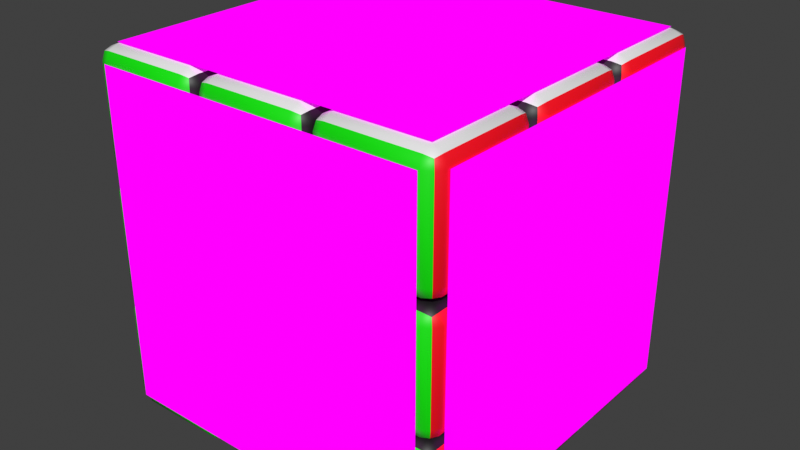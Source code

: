 # Source: Cubuk-rubic_UltraLITE_withoutCamera_rounded_texture_uniqbox.blend  (saved by Blender 4.1.24; exported with 4.5.12 LTS)
import bpy
from mathutils import Matrix  # noqa: F401  (used for matrix-valued properties, if any)

bpy.ops.wm.read_factory_settings(use_empty=True)
scene = bpy.context.scene
scene.name = 'Scene'

# ---- images (referenced by path relative to the original .blend; pixels are not part of the script)
import os
ASSET_DIR = os.environ.get("B2B_ASSET_DIR", "")  # directory of the original .blend (textures are referenced by path, not embedded)
HERE = os.path.dirname(os.path.abspath(__file__))  # packed textures are extracted next to this script under _unpacked/

def load_image(name, relpath, width, height, colorspace="sRGB"):
    """Load a texture the original file referenced (path relative to the .blend, or extracted next to this script)."""
    p = next((c for c in (os.path.join(HERE, relpath), os.path.join(ASSET_DIR, relpath)) if relpath and os.path.exists(c)), "")
    if p:
        img = bpy.data.images.load(p, check_existing=True)
        img.name = name
    else:  # same state as the original file: an image datablock whose file is absent (Cycles renders it pink)
        img = bpy.data.images.new(name, width, height)
        img.source = "FILE"
        img.filepath = "//" + (relpath or name)
    img.colorspace_settings.name = colorspace
    return img
img_rock_crystal512_jpg = load_image('rock_crystal512.jpg', 'rock_crystal512.jpg', 1024, 1024, 'sRGB')
img_citrine512_jpg = load_image('citrine512.jpg', 'citrine512.jpg', 1024, 1024, 'sRGB')
img_emerald512_jpg_001 = load_image('emerald512.jpg.001', 'emerald512.jpg', 1024, 1024, 'sRGB')
img_sapphire512_jpg = load_image('sapphire512.jpg', 'sapphire512.jpg', 1024, 1024, 'sRGB')
img_ruby512_jpg = load_image('ruby512.jpg', 'ruby512.jpg', 1024, 1024, 'sRGB')
img_amber512_jpg = load_image('amber512.jpg', 'amber512.jpg', 1024, 1024, 'sRGB')

# ---- materials (node trees are filled in below, after node groups)
mat_red_001 = bpy.data.materials.new('RED.001')
mat_red_001.use_transparent_shadow = False
mat_red_001.diffuse_color = (0.9616, 0.0, 0.01101, 1.0)
mat_green_003 = bpy.data.materials.new('GREEN.003')
mat_green_003.use_transparent_shadow = False
mat_green_003.diffuse_color = (0.00284, 0.8, 0.0, 1.0)
mat_black_004 = bpy.data.materials.new('BLACK.004')
mat_black_004.use_transparent_shadow = False
mat_black_004.diffuse_color = (0.001758, 0.001758, 0.001758, 1.0)
mat_white_005 = bpy.data.materials.new('WHITE.005')
mat_white_005.use_transparent_shadow = False
mat_blue_006 = bpy.data.materials.new('BLUE.006')
mat_blue_006.use_transparent_shadow = False
mat_blue_006.diffuse_color = (0.0, 0.01942, 0.8, 1.0)
mat_yellow_002 = bpy.data.materials.new('YELLOW.002')
mat_yellow_002.use_transparent_shadow = False
mat_yellow_002.diffuse_color = (0.8, 0.6447, 0.0, 1.0)
mat_orange_007 = bpy.data.materials.new('ORANGE.007')
mat_orange_007.use_transparent_shadow = False
mat_orange_007.diffuse_color = (0.8, 0.1733, 0.004298, 1.0)
mat_whitetexture = bpy.data.materials.new('WhiteTexture')
mat_whitetexture.use_transparent_shadow = False
mat_whitetexture.diffuse_color = (0.8, 0.1546, 0.03609, 1.0)
mat_x = bpy.data.materials.new('Материал')
mat_x.use_transparent_shadow = False
mat_x.diffuse_color = (0.8, 0.6873, 0.1269, 1.0)
mat_greentexture = bpy.data.materials.new('GreenTexture')
mat_greentexture.use_transparent_shadow = False
mat_greentexture.diffuse_color = (0.003035, 0.305, 0.002124, 1.0)
mat_bluetexture = bpy.data.materials.new('BlueTexture')
mat_bluetexture.use_transparent_shadow = False
mat_bluetexture.diffuse_color = (0.006512, 0.01161, 0.2051, 1.0)
mat_redtexture = bpy.data.materials.new('RedTexture')
mat_redtexture.use_transparent_shadow = False
mat_redtexture.diffuse_color = (0.4304, 0.006741, 0.009748, 1.0)
mat_orangetexture = bpy.data.materials.new('OrangeTexture')
mat_orangetexture.use_transparent_shadow = False
mat_orangetexture.diffuse_color = (0.2159, 0.05781, 0.006049, 1.0)

# ---- material node trees
mat_red_001.use_nodes = True; mat_red_001.node_tree.nodes.clear()
_N = mat_red_001.node_tree.nodes; _L = mat_red_001.node_tree.links
n0 = _N.new('ShaderNodeBsdfPrincipled'); n0.name = 'Принципиальный BSDF'; n0.location = (10, 300)
n0.inputs[0].default_value = (0.9616, 0.0, 0.01101, 1.0)
n0.inputs[20].default_value = 0.0
n1 = _N.new('ShaderNodeOutputMaterial'); n1.name = 'Вывод материала'; n1.location = (300, 300)
_L.new(n0.outputs[0], n1.inputs[0])
n1.is_active_output = True
mat_green_003.use_nodes = True; mat_green_003.node_tree.nodes.clear()
_N = mat_green_003.node_tree.nodes; _L = mat_green_003.node_tree.links
n0 = _N.new('ShaderNodeBsdfPrincipled'); n0.name = 'Принципиальный BSDF'; n0.location = (10, 300)
n0.inputs[0].default_value = (0.00284, 0.8, 0.0, 1.0)
n0.inputs[20].default_value = 0.0
n1 = _N.new('ShaderNodeOutputMaterial'); n1.name = 'Вывод материала'; n1.location = (300, 300)
_L.new(n0.outputs[0], n1.inputs[0])
n1.is_active_output = True
mat_black_004.use_nodes = True; mat_black_004.node_tree.nodes.clear()
_N = mat_black_004.node_tree.nodes; _L = mat_black_004.node_tree.links
n0 = _N.new('ShaderNodeBsdfPrincipled'); n0.name = 'Принципиальный BSDF'; n0.location = (10, 300)
n0.inputs[0].default_value = (0.001758, 0.001758, 0.001758, 1.0)
n0.inputs[20].default_value = 0.0
n1 = _N.new('ShaderNodeOutputMaterial'); n1.name = 'Вывод материала'; n1.location = (300, 300)
_L.new(n0.outputs[0], n1.inputs[0])
n1.is_active_output = True
mat_white_005.use_nodes = True; mat_white_005.node_tree.nodes.clear()
_N = mat_white_005.node_tree.nodes; _L = mat_white_005.node_tree.links
n0 = _N.new('ShaderNodeBsdfPrincipled'); n0.name = 'Принципиальный BSDF'; n0.location = (10, 300)
n0.inputs[20].default_value = 0.0
n1 = _N.new('ShaderNodeOutputMaterial'); n1.name = 'Вывод материала'; n1.location = (300, 300)
_L.new(n0.outputs[0], n1.inputs[0])
n1.is_active_output = True
mat_blue_006.use_nodes = True; mat_blue_006.node_tree.nodes.clear()
_N = mat_blue_006.node_tree.nodes; _L = mat_blue_006.node_tree.links
n0 = _N.new('ShaderNodeBsdfPrincipled'); n0.name = 'Принципиальный BSDF'; n0.location = (10, 300)
n0.inputs[0].default_value = (0.0, 0.01942, 0.8, 1.0)
n0.inputs[20].default_value = 0.0
n1 = _N.new('ShaderNodeOutputMaterial'); n1.name = 'Вывод материала'; n1.location = (300, 300)
_L.new(n0.outputs[0], n1.inputs[0])
n1.is_active_output = True
mat_yellow_002.use_nodes = True; mat_yellow_002.node_tree.nodes.clear()
_N = mat_yellow_002.node_tree.nodes; _L = mat_yellow_002.node_tree.links
n0 = _N.new('ShaderNodeBsdfPrincipled'); n0.name = 'Принципиальный BSDF'; n0.location = (10, 300)
n0.inputs[0].default_value = (0.8, 0.6447, 0.0, 1.0)
n0.inputs[20].default_value = 0.0
n1 = _N.new('ShaderNodeOutputMaterial'); n1.name = 'Вывод материала'; n1.location = (300, 300)
_L.new(n0.outputs[0], n1.inputs[0])
n1.is_active_output = True
mat_orange_007.use_nodes = True; mat_orange_007.node_tree.nodes.clear()
_N = mat_orange_007.node_tree.nodes; _L = mat_orange_007.node_tree.links
n0 = _N.new('ShaderNodeBsdfPrincipled'); n0.name = 'Принципиальный BSDF'; n0.location = (10, 300)
n0.inputs[0].default_value = (0.8, 0.1733, 0.004298, 1.0)
n0.inputs[20].default_value = 0.0
n1 = _N.new('ShaderNodeOutputMaterial'); n1.name = 'Вывод материала'; n1.location = (300, 300)
_L.new(n0.outputs[0], n1.inputs[0])
n1.is_active_output = True
mat_whitetexture.use_nodes = True; mat_whitetexture.node_tree.nodes.clear()
_N = mat_whitetexture.node_tree.nodes; _L = mat_whitetexture.node_tree.links
n0 = _N.new('ShaderNodeOutputMaterial'); n0.name = 'Вывод материала'; n0.location = (300, 300)
n1 = _N.new('ShaderNodeTexImage'); n1.name = 'Изображение-текстура'; n1.location = (-38, 361)
n1.image = img_rock_crystal512_jpg
_L.new(n1.outputs[0], n0.inputs[0])
n0.is_active_output = True
mat_x.use_nodes = True; mat_x.node_tree.nodes.clear()
_N = mat_x.node_tree.nodes; _L = mat_x.node_tree.links
n0 = _N.new('ShaderNodeOutputMaterial'); n0.name = 'Вывод материала'; n0.location = (300, 300)
n1 = _N.new('ShaderNodeTexImage'); n1.name = 'Изображение-текстура'; n1.location = (-52, 374)
n1.image = img_citrine512_jpg
_L.new(n1.outputs[0], n0.inputs[0])
n0.is_active_output = True
mat_greentexture.use_nodes = True; mat_greentexture.node_tree.nodes.clear()
_N = mat_greentexture.node_tree.nodes; _L = mat_greentexture.node_tree.links
n0 = _N.new('ShaderNodeOutputMaterial'); n0.name = 'Вывод материала'; n0.location = (261, 404)
n1 = _N.new('ShaderNodeTexImage'); n1.name = 'Изображение-текстура'; n1.location = (-67, 384)
n1.image = img_emerald512_jpg_001
_L.new(n1.outputs[0], n0.inputs[0])
n0.is_active_output = True
mat_bluetexture.use_nodes = True; mat_bluetexture.node_tree.nodes.clear()
_N = mat_bluetexture.node_tree.nodes; _L = mat_bluetexture.node_tree.links
n0 = _N.new('ShaderNodeOutputMaterial'); n0.name = 'Вывод материала'; n0.location = (300, 300)
n1 = _N.new('ShaderNodeTexImage'); n1.name = 'Изображение-текстура'; n1.location = (-15, 413)
n1.image = img_sapphire512_jpg
_L.new(n1.outputs[0], n0.inputs[0])
n0.is_active_output = True
mat_redtexture.use_nodes = True; mat_redtexture.node_tree.nodes.clear()
_N = mat_redtexture.node_tree.nodes; _L = mat_redtexture.node_tree.links
n0 = _N.new('ShaderNodeOutputMaterial'); n0.name = 'Вывод материала'; n0.location = (300, 300)
n1 = _N.new('ShaderNodeTexImage'); n1.name = 'Изображение-текстура'; n1.location = (-18, 351)
n1.image = img_ruby512_jpg
_L.new(n1.outputs[0], n0.inputs[0])
n0.is_active_output = True
mat_orangetexture.use_nodes = True; mat_orangetexture.node_tree.nodes.clear()
_N = mat_orangetexture.node_tree.nodes; _L = mat_orangetexture.node_tree.links
n0 = _N.new('ShaderNodeOutputMaterial'); n0.name = 'Вывод материала'; n0.location = (300, 300)
n1 = _N.new('ShaderNodeTexImage'); n1.name = 'Изображение-текстура'; n1.location = (-40, 360)
n1.image = img_amber512_jpg
_L.new(n1.outputs[0], n0.inputs[0])
n0.is_active_output = True

# ---- world
world_world = bpy.data.worlds.new('World'); scene.world = world_world
world_world.use_nodes = True; world_world.node_tree.nodes.clear()
_N = world_world.node_tree.nodes; _L = world_world.node_tree.links
n0 = _N.new('ShaderNodeOutputWorld'); n0.name = 'World Output'; n0.location = (300, 300)
n1 = _N.new('ShaderNodeBackground'); n1.name = 'Background'; n1.location = (10, 300)
n1.inputs[0].default_value = (0.05088, 0.05088, 0.05088, 1.0)
_L.new(n1.outputs[0], n0.inputs[0])
n0.is_active_output = True
world_world.color = (0.05088, 0.05088, 0.05088)
world_world.use_sun_shadow = False
world_world.sun_shadow_jitter_overblur = 0.0

# ---- meshes
me_cube_001 = bpy.data.meshes.new('Cube.001')
me_cube_001.from_pydata([(1.0, 1.0, -1.0), (1.0, -1.0, -1.0), (1.0, -1.0, 1.0), (-1.0, -1.0, 1.0), (-1.0, -1.0, -1.0), (1.0, 1.0, 1.0), (-1.0, 1.0, 1.0), (-1.0, 1.0, -1.0)], [], [(5, 0, 7, 6), (1, 4, 7, 0), (3, 4, 1, 2), (2, 1, 0, 5), (6, 7, 4, 3), (3, 2, 5, 6)])
me_cube_001.polygons.foreach_set('use_smooth', [True] * 6)
me_cube_001.polygons.foreach_set('material_index', [2, 2, 1, 0, 2, 3])
_k = set([(0, 1), (0, 5), (0, 7), (1, 2), (1, 4), (2, 3), (2, 5), (3, 4), (3, 6), (4, 7), (5, 6), (6, 7)])
me_cube_001.attributes.new('sharp_edge', 'BOOLEAN', 'EDGE').data.foreach_set('value', [ (min(e.vertices), max(e.vertices)) in _k for e in me_cube_001.edges])
_uv = me_cube_001.uv_layers.new(name='UVMap')
_uv.uv.foreach_set('vector', [0.625, 0.5, 0.375, 0.5, 0.375, 0.25, 0.625, 0.25, 0.375, 0.75, 0.125, 0.75, 0.125, 0.5, 0.375, 0.5, 0.625, 1.0, 0.375, 1.0, 0.375, 0.75, 0.625, 0.75, 0.625, 0.75, 0.375, 0.75, 0.375, 0.5, 0.625, 0.5, 0.625, 0.25, 0.375, 0.25, 0.375, 0.0, 0.625, 0.0, 0.875, 0.75, 0.625, 0.75, 0.625, 0.5, 0.875, 0.5])
me_cube_001.materials.append(mat_red_001)
me_cube_001.materials.append(mat_green_003)
me_cube_001.materials.append(mat_black_004)
me_cube_001.materials.append(mat_white_005)
me_cube_001.update()
me_cube_001.normals_split_custom_set([tuple(v) for v in zip(*[iter([0.0, 1.0, 0.0, 0.0, 1.0, 0.0, 0.0, 1.0, 0.0, 0.0, 1.0, 0.0, 0.0, 0.0, -1.0, 0.0, 0.0, -1.0, 0.0, 0.0, -1.0, 0.0, 0.0, -1.0, 0.0, -1.0, 0.0, 0.0, -1.0, 0.0, 0.0, -1.0, 0.0, 0.0, -1.0, 0.0, 1.0, 0.0, 0.0, 1.0, 0.0, 0.0, 1.0, 0.0, 0.0, 1.0, 0.0, 0.0, -1.0, 0.0, 0.0, -1.0, 0.0, 0.0, -1.0, 0.0, 0.0, -1.0, 0.0, 0.0, 0.0, 0.0, 1.0, 0.0, 0.0, 1.0, 0.0, 0.0, 1.0, 0.0, 0.0, 1.0])] * 3)])
me_cube_003 = bpy.data.meshes.new('Cube.003')
me_cube_003.from_pydata([(1.0, 1.0, -1.0), (1.0, -1.0, 1.0), (1.0, -1.0, -1.0), (-1.0, 1.0, -1.0), (-1.0, -1.0, 1.0), (-1.0, -1.0, -1.0), (1.0, 1.0, 1.0), (-1.0, 1.0, 1.0)], [], [(2, 5, 3, 0), (1, 2, 0, 6), (6, 0, 3, 7), (4, 5, 2, 1), (7, 3, 5, 4), (4, 1, 6, 7)])
me_cube_003.polygons.foreach_set('use_smooth', [True] * 6)
me_cube_003.polygons.foreach_set('material_index', [1, 0, 1, 1, 1, 2])
_k = set([(0, 2), (0, 3), (0, 6), (1, 2), (1, 4), (1, 6), (2, 5), (3, 5), (3, 7), (4, 5), (4, 7), (6, 7)])
me_cube_003.attributes.new('sharp_edge', 'BOOLEAN', 'EDGE').data.foreach_set('value', [ (min(e.vertices), max(e.vertices)) in _k for e in me_cube_003.edges])
_uv = me_cube_003.uv_layers.new(name='UVMap')
_uv.uv.foreach_set('vector', [0.375, 0.75, 0.125, 0.75, 0.125, 0.5, 0.375, 0.5, 0.625, 0.75, 0.375, 0.75, 0.375, 0.5, 0.625, 0.5, 0.625, 0.5, 0.375, 0.5, 0.375, 0.25, 0.625, 0.25, 0.625, 1.0, 0.375, 1.0, 0.375, 0.75, 0.625, 0.75, 0.625, 0.25, 0.375, 0.25, 0.375, 0.0, 0.625, 0.0, 0.875, 0.75, 0.625, 0.75, 0.625, 0.5, 0.875, 0.5])
me_cube_003.materials.append(mat_red_001)
me_cube_003.materials.append(mat_black_004)
me_cube_003.materials.append(mat_white_005)
me_cube_003.update()
me_cube_003.normals_split_custom_set([tuple(v) for v in zip(*[iter([0.0, 0.0, -1.0, 0.0, 0.0, -1.0, 0.0, 0.0, -1.0, 0.0, 0.0, -1.0, 1.0, 0.0, 0.0, 1.0, 0.0, 0.0, 1.0, 0.0, 0.0, 1.0, 0.0, 0.0, 0.0, 1.0, 0.0, 0.0, 1.0, 0.0, 0.0, 1.0, 0.0, 0.0, 1.0, 0.0, 0.0, -1.0, 0.0, 0.0, -1.0, 0.0, 0.0, -1.0, 0.0, 0.0, -1.0, 0.0, -1.0, 0.0, 0.0, -1.0, 0.0, 0.0, -1.0, 0.0, 0.0, -1.0, 0.0, 0.0, 0.0, 0.0, 1.0, 0.0, 0.0, 1.0, 0.0, 0.0, 1.0, 0.0, 0.0, 1.0])] * 3)])
me_cube_004 = bpy.data.meshes.new('Cube.004')
me_cube_004.from_pydata([(1.0, -1.0, -1.0), (1.0, 1.0, -1.0), (1.0, -1.0, 1.0), (-1.0, -1.0, -1.0), (-1.0, -1.0, 1.0), (1.0, 1.0, 1.0), (-1.0, 1.0, 1.0), (-1.0, 1.0, -1.0)], [], [(0, 3, 7, 1), (4, 2, 5, 6), (2, 0, 1, 5), (5, 1, 7, 6), (6, 7, 3, 4), (4, 3, 0, 2)])
me_cube_004.polygons.foreach_set('use_smooth', [True] * 6)
me_cube_004.polygons.foreach_set('material_index', [1, 2, 0, 3, 1, 1])
_k = set([(0, 1), (0, 2), (0, 3), (1, 5), (1, 7), (2, 4), (2, 5), (3, 4), (3, 7), (4, 6), (5, 6), (6, 7)])
me_cube_004.attributes.new('sharp_edge', 'BOOLEAN', 'EDGE').data.foreach_set('value', [ (min(e.vertices), max(e.vertices)) in _k for e in me_cube_004.edges])
_uv = me_cube_004.uv_layers.new(name='UVMap')
_uv.uv.foreach_set('vector', [0.375, 0.75, 0.125, 0.75, 0.125, 0.5, 0.375, 0.5, 0.875, 0.75, 0.625, 0.75, 0.625, 0.5, 0.875, 0.5, 0.625, 0.75, 0.375, 0.75, 0.375, 0.5, 0.625, 0.5, 0.625, 0.5, 0.375, 0.5, 0.375, 0.25, 0.625, 0.25, 0.625, 0.25, 0.375, 0.25, 0.375, 0.0, 0.625, 0.0, 0.625, 1.0, 0.375, 1.0, 0.375, 0.75, 0.625, 0.75])
me_cube_004.materials.append(mat_red_001)
me_cube_004.materials.append(mat_black_004)
me_cube_004.materials.append(mat_white_005)
me_cube_004.materials.append(mat_blue_006)
me_cube_004.update()
me_cube_004.normals_split_custom_set([tuple(v) for v in zip(*[iter([0.0, 0.0, -1.0, 0.0, 0.0, -1.0, 0.0, 0.0, -1.0, 0.0, 0.0, -1.0, 0.0, 0.0, 1.0, 0.0, 0.0, 1.0, 0.0, 0.0, 1.0, 0.0, 0.0, 1.0, 1.0, 0.0, 0.0, 1.0, 0.0, 0.0, 1.0, 0.0, 0.0, 1.0, 0.0, 0.0, 0.0, 1.0, 0.0, 0.0, 1.0, 0.0, 0.0, 1.0, 0.0, 0.0, 1.0, 0.0, -1.0, 0.0, 0.0, -1.0, 0.0, 0.0, -1.0, 0.0, 0.0, -1.0, 0.0, 0.0, 0.0, -1.0, 0.0, 0.0, -1.0, 0.0, 0.0, -1.0, 0.0, 0.0, -1.0, 0.0])] * 3)])
me_cube_007 = bpy.data.meshes.new('Cube.007')
me_cube_007.from_pydata([(1.0, -1.0, -1.0), (1.0, -1.0, 1.0), (1.0, 1.0, 1.0), (1.0, 1.0, -1.0), (-1.0, 1.0, 1.0), (-1.0, 1.0, -1.0), (-1.0, -1.0, 1.0), (-1.0, -1.0, -1.0)], [], [(0, 7, 5, 3), (2, 3, 5, 4), (6, 7, 0, 1), (4, 5, 7, 6), (1, 0, 3, 2), (6, 1, 2, 4)])
me_cube_007.polygons.foreach_set('use_smooth', [True] * 6)
me_cube_007.polygons.foreach_set('material_index', [2, 2, 1, 2, 0, 2])
_k = set([(0, 1), (0, 3), (0, 7), (1, 2), (1, 6), (2, 3), (2, 4), (3, 5), (4, 5), (4, 6), (5, 7), (6, 7)])
me_cube_007.attributes.new('sharp_edge', 'BOOLEAN', 'EDGE').data.foreach_set('value', [ (min(e.vertices), max(e.vertices)) in _k for e in me_cube_007.edges])
_uv = me_cube_007.uv_layers.new(name='UVMap')
_uv.uv.foreach_set('vector', [0.375, 0.75, 0.125, 0.75, 0.125, 0.5, 0.375, 0.5, 0.625, 0.5, 0.375, 0.5, 0.375, 0.25, 0.625, 0.25, 0.625, 1.0, 0.375, 1.0, 0.375, 0.75, 0.625, 0.75, 0.625, 0.25, 0.375, 0.25, 0.375, 0.0, 0.625, 0.0, 0.625, 0.75, 0.375, 0.75, 0.375, 0.5, 0.625, 0.5, 0.875, 0.75, 0.625, 0.75, 0.625, 0.5, 0.875, 0.5])
me_cube_007.materials.append(mat_red_001)
me_cube_007.materials.append(mat_green_003)
me_cube_007.materials.append(mat_black_004)
me_cube_007.update()
me_cube_007.normals_split_custom_set([tuple(v) for v in zip(*[iter([0.0, 0.0, -1.0, 0.0, 0.0, -1.0, 0.0, 0.0, -1.0, 0.0, 0.0, -1.0, 0.0, 1.0, 0.0, 0.0, 1.0, 0.0, 0.0, 1.0, 0.0, 0.0, 1.0, 0.0, 0.0, -1.0, 0.0, 0.0, -1.0, 0.0, 0.0, -1.0, 0.0, 0.0, -1.0, 0.0, -1.0, 0.0, 0.0, -1.0, 0.0, 0.0, -1.0, 0.0, 0.0, -1.0, 0.0, 0.0, 1.0, 0.0, 0.0, 1.0, 0.0, 0.0, 1.0, 0.0, 0.0, 1.0, 0.0, 0.0, 0.0, 0.0, 1.0, 0.0, 0.0, 1.0, 0.0, 0.0, 1.0, 0.0, 0.0, 1.0])] * 3)])
me_cube_006 = bpy.data.meshes.new('Cube.006')
me_cube_006.from_pydata([(1.0, -1.0, 1.0), (1.0, 1.0, 1.0), (1.0, 1.0, -1.0), (1.0, -1.0, -1.0), (-1.0, 1.0, 1.0), (-1.0, 1.0, -1.0), (-1.0, -1.0, 1.0), (-1.0, -1.0, -1.0)], [], [(1, 2, 5, 4), (6, 7, 3, 0), (3, 7, 5, 2), (6, 0, 1, 4), (0, 3, 2, 1), (4, 5, 7, 6)])
me_cube_006.polygons.foreach_set('use_smooth', [True] * 6)
me_cube_006.polygons.foreach_set('material_index', [1, 1, 1, 1, 0, 1])
_k = set([(0, 1), (0, 3), (0, 6), (1, 2), (1, 4), (2, 3), (2, 5), (3, 7), (4, 5), (4, 6), (5, 7), (6, 7)])
me_cube_006.attributes.new('sharp_edge', 'BOOLEAN', 'EDGE').data.foreach_set('value', [ (min(e.vertices), max(e.vertices)) in _k for e in me_cube_006.edges])
_uv = me_cube_006.uv_layers.new(name='UVMap')
_uv.uv.foreach_set('vector', [0.625, 0.5, 0.375, 0.5, 0.375, 0.25, 0.625, 0.25, 0.625, 1.0, 0.375, 1.0, 0.375, 0.75, 0.625, 0.75, 0.375, 0.75, 0.125, 0.75, 0.125, 0.5, 0.375, 0.5, 0.875, 0.75, 0.625, 0.75, 0.625, 0.5, 0.875, 0.5, 0.625, 0.75, 0.375, 0.75, 0.375, 0.5, 0.625, 0.5, 0.625, 0.25, 0.375, 0.25, 0.375, 0.0, 0.625, 0.0])
me_cube_006.materials.append(mat_red_001)
me_cube_006.materials.append(mat_black_004)
me_cube_006.update()
me_cube_006.normals_split_custom_set([tuple(v) for v in zip(*[iter([0.0, 1.0, 0.0, 0.0, 1.0, 0.0, 0.0, 1.0, 0.0, 0.0, 1.0, 0.0, 0.0, -1.0, 0.0, 0.0, -1.0, 0.0, 0.0, -1.0, 0.0, 0.0, -1.0, 0.0, 0.0, 0.0, -1.0, 0.0, 0.0, -1.0, 0.0, 0.0, -1.0, 0.0, 0.0, -1.0, 0.0, 0.0, 1.0, 0.0, 0.0, 1.0, 0.0, 0.0, 1.0, 0.0, 0.0, 1.0, 1.0, 0.0, 0.0, 1.0, 0.0, 0.0, 1.0, 0.0, 0.0, 1.0, 0.0, 0.0, -1.0, 0.0, 0.0, -1.0, 0.0, 0.0, -1.0, 0.0, 0.0, -1.0, 0.0, 0.0])] * 3)])
me_cube_005 = bpy.data.meshes.new('Cube.005')
me_cube_005.from_pydata([(1.0, -1.0, -1.0), (1.0, 1.0, -1.0), (1.0, -1.0, 1.0), (-1.0, 1.0, 1.0), (-1.0, 1.0, -1.0), (-1.0, -1.0, 1.0), (-1.0, -1.0, -1.0), (1.0, 1.0, 1.0)], [], [(5, 2, 7, 3), (5, 6, 0, 2), (0, 6, 4, 1), (2, 0, 1, 7), (3, 4, 6, 5), (7, 1, 4, 3)])
me_cube_005.polygons.foreach_set('use_smooth', [True] * 6)
me_cube_005.polygons.foreach_set('material_index', [1, 1, 1, 0, 1, 2])
_k = set([(0, 1), (0, 2), (0, 6), (1, 4), (1, 7), (2, 5), (2, 7), (3, 4), (3, 5), (3, 7), (4, 6), (5, 6)])
me_cube_005.attributes.new('sharp_edge', 'BOOLEAN', 'EDGE').data.foreach_set('value', [ (min(e.vertices), max(e.vertices)) in _k for e in me_cube_005.edges])
_uv = me_cube_005.uv_layers.new(name='UVMap')
_uv.uv.foreach_set('vector', [0.875, 0.75, 0.625, 0.75, 0.625, 0.5, 0.875, 0.5, 0.625, 1.0, 0.375, 1.0, 0.375, 0.75, 0.625, 0.75, 0.375, 0.75, 0.125, 0.75, 0.125, 0.5, 0.375, 0.5, 0.625, 0.75, 0.375, 0.75, 0.375, 0.5, 0.625, 0.5, 0.625, 0.25, 0.375, 0.25, 0.375, 0.0, 0.625, 0.0, 0.625, 0.5, 0.375, 0.5, 0.375, 0.25, 0.625, 0.25])
me_cube_005.materials.append(mat_red_001)
me_cube_005.materials.append(mat_black_004)
me_cube_005.materials.append(mat_blue_006)
me_cube_005.update()
me_cube_005.normals_split_custom_set([tuple(v) for v in zip(*[iter([0.0, 0.0, 1.0, 0.0, 0.0, 1.0, 0.0, 0.0, 1.0, 0.0, 0.0, 1.0, 0.0, -1.0, 0.0, 0.0, -1.0, 0.0, 0.0, -1.0, 0.0, 0.0, -1.0, 0.0, 0.0, 0.0, -1.0, 0.0, 0.0, -1.0, 0.0, 0.0, -1.0, 0.0, 0.0, -1.0, 1.0, 0.0, 0.0, 1.0, 0.0, 0.0, 1.0, 0.0, 0.0, 1.0, 0.0, 0.0, -1.0, 0.0, 0.0, -1.0, 0.0, 0.0, -1.0, 0.0, 0.0, -1.0, 0.0, 0.0, 0.0, 1.0, 0.0, 0.0, 1.0, 0.0, 0.0, 1.0, 0.0, 0.0, 1.0, 0.0])] * 3)])
me_cube_008 = bpy.data.meshes.new('Cube.008')
me_cube_008.from_pydata([(1.0, -1.0, 1.0), (1.0, -1.0, -1.0), (-1.0, 1.0, -1.0), (-1.0, -1.0, -1.0), (-1.0, -1.0, 1.0), (1.0, 1.0, 1.0), (1.0, 1.0, -1.0), (-1.0, 1.0, 1.0)], [], [(5, 6, 2, 7), (1, 3, 2, 6), (4, 3, 1, 0), (4, 0, 5, 7), (0, 1, 6, 5), (7, 2, 3, 4)])
me_cube_008.polygons.foreach_set('use_smooth', [True] * 6)
me_cube_008.polygons.foreach_set('material_index', [3, 1, 2, 3, 0, 3])
_k = set([(0, 1), (0, 4), (0, 5), (1, 3), (1, 6), (2, 3), (2, 6), (2, 7), (3, 4), (4, 7), (5, 6), (5, 7)])
me_cube_008.attributes.new('sharp_edge', 'BOOLEAN', 'EDGE').data.foreach_set('value', [ (min(e.vertices), max(e.vertices)) in _k for e in me_cube_008.edges])
_uv = me_cube_008.uv_layers.new(name='UVMap')
_uv.uv.foreach_set('vector', [0.625, 0.5, 0.375, 0.5, 0.375, 0.25, 0.625, 0.25, 0.375, 0.75, 0.125, 0.75, 0.125, 0.5, 0.375, 0.5, 0.625, 1.0, 0.375, 1.0, 0.375, 0.75, 0.625, 0.75, 0.875, 0.75, 0.625, 0.75, 0.625, 0.5, 0.875, 0.5, 0.625, 0.75, 0.375, 0.75, 0.375, 0.5, 0.625, 0.5, 0.625, 0.25, 0.375, 0.25, 0.375, 0.0, 0.625, 0.0])
me_cube_008.materials.append(mat_red_001)
me_cube_008.materials.append(mat_yellow_002)
me_cube_008.materials.append(mat_green_003)
me_cube_008.materials.append(mat_black_004)
me_cube_008.update()
me_cube_008.normals_split_custom_set([tuple(v) for v in zip(*[iter([0.0, 1.0, 0.0, 0.0, 1.0, 0.0, 0.0, 1.0, 0.0, 0.0, 1.0, 0.0, 0.0, 0.0, -1.0, 0.0, 0.0, -1.0, 0.0, 0.0, -1.0, 0.0, 0.0, -1.0, 0.0, -1.0, 0.0, 0.0, -1.0, 0.0, 0.0, -1.0, 0.0, 0.0, -1.0, 0.0, 0.0, 0.0, 1.0, 0.0, 0.0, 1.0, 0.0, 0.0, 1.0, 0.0, 0.0, 1.0, 1.0, 0.0, 0.0, 1.0, 0.0, 0.0, 1.0, 0.0, 0.0, 1.0, 0.0, 0.0, -1.0, 0.0, 0.0, -1.0, 0.0, 0.0, -1.0, 0.0, 0.0, -1.0, 0.0, 0.0])] * 3)])
me_cube_009 = bpy.data.meshes.new('Cube.009')
me_cube_009.from_pydata([(1.0, -1.0, 1.0), (1.0, 1.0, -1.0), (1.0, 1.0, 1.0), (1.0, -1.0, -1.0), (-1.0, 1.0, 1.0), (-1.0, 1.0, -1.0), (-1.0, -1.0, 1.0), (-1.0, -1.0, -1.0)], [], [(0, 3, 1, 2), (2, 1, 5, 4), (3, 7, 5, 1), (6, 0, 2, 4), (6, 7, 3, 0), (4, 5, 7, 6)])
me_cube_009.polygons.foreach_set('use_smooth', [True] * 6)
me_cube_009.polygons.foreach_set('material_index', [0, 2, 1, 2, 2, 2])
_k = set([(0, 2), (0, 3), (0, 6), (1, 2), (1, 3), (1, 5), (2, 4), (3, 7), (4, 5), (4, 6), (5, 7), (6, 7)])
me_cube_009.attributes.new('sharp_edge', 'BOOLEAN', 'EDGE').data.foreach_set('value', [ (min(e.vertices), max(e.vertices)) in _k for e in me_cube_009.edges])
_uv = me_cube_009.uv_layers.new(name='UVMap')
_uv.uv.foreach_set('vector', [0.625, 0.75, 0.375, 0.75, 0.375, 0.5, 0.625, 0.5, 0.625, 0.5, 0.375, 0.5, 0.375, 0.25, 0.625, 0.25, 0.375, 0.75, 0.125, 0.75, 0.125, 0.5, 0.375, 0.5, 0.875, 0.75, 0.625, 0.75, 0.625, 0.5, 0.875, 0.5, 0.625, 1.0, 0.375, 1.0, 0.375, 0.75, 0.625, 0.75, 0.625, 0.25, 0.375, 0.25, 0.375, 0.0, 0.625, 0.0])
me_cube_009.materials.append(mat_red_001)
me_cube_009.materials.append(mat_yellow_002)
me_cube_009.materials.append(mat_black_004)
me_cube_009.update()
me_cube_009.normals_split_custom_set([tuple(v) for v in zip(*[iter([1.0, 0.0, 0.0, 1.0, 0.0, 0.0, 1.0, 0.0, 0.0, 1.0, 0.0, 0.0, 0.0, 1.0, 0.0, 0.0, 1.0, 0.0, 0.0, 1.0, 0.0, 0.0, 1.0, 0.0, 0.0, 0.0, -1.0, 0.0, 0.0, -1.0, 0.0, 0.0, -1.0, 0.0, 0.0, -1.0, 0.0, 0.0, 1.0, 0.0, 0.0, 1.0, 0.0, 0.0, 1.0, 0.0, 0.0, 1.0, 0.0, -1.0, 0.0, 0.0, -1.0, 0.0, 0.0, -1.0, 0.0, 0.0, -1.0, 0.0, -1.0, 0.0, 0.0, -1.0, 0.0, 0.0, -1.0, 0.0, 0.0, -1.0, 0.0, 0.0])] * 3)])
me_cube_010 = bpy.data.meshes.new('Cube.010')
me_cube_010.from_pydata([(1.0, 1.0, -1.0), (1.0, -1.0, -1.0), (-1.0, -1.0, -1.0), (1.0, 1.0, 1.0), (1.0, -1.0, 1.0), (-1.0, 1.0, 1.0), (-1.0, -1.0, 1.0), (-1.0, 1.0, -1.0)], [], [(5, 7, 2, 6), (6, 2, 1, 4), (1, 2, 7, 0), (4, 1, 0, 3), (6, 4, 3, 5), (3, 0, 7, 5)])
me_cube_010.polygons.foreach_set('use_smooth', [True] * 6)
me_cube_010.polygons.foreach_set('material_index', [2, 2, 1, 0, 2, 3])
_k = set([(0, 1), (0, 3), (0, 7), (1, 2), (1, 4), (2, 6), (2, 7), (3, 4), (3, 5), (4, 6), (5, 6), (5, 7)])
me_cube_010.attributes.new('sharp_edge', 'BOOLEAN', 'EDGE').data.foreach_set('value', [ (min(e.vertices), max(e.vertices)) in _k for e in me_cube_010.edges])
_uv = me_cube_010.uv_layers.new(name='UVMap')
_uv.uv.foreach_set('vector', [0.625, 0.25, 0.375, 0.25, 0.375, 0.0, 0.625, 0.0, 0.625, 1.0, 0.375, 1.0, 0.375, 0.75, 0.625, 0.75, 0.375, 0.75, 0.125, 0.75, 0.125, 0.5, 0.375, 0.5, 0.625, 0.75, 0.375, 0.75, 0.375, 0.5, 0.625, 0.5, 0.875, 0.75, 0.625, 0.75, 0.625, 0.5, 0.875, 0.5, 0.625, 0.5, 0.375, 0.5, 0.375, 0.25, 0.625, 0.25])
me_cube_010.materials.append(mat_red_001)
me_cube_010.materials.append(mat_yellow_002)
me_cube_010.materials.append(mat_black_004)
me_cube_010.materials.append(mat_blue_006)
me_cube_010.update()
me_cube_010.normals_split_custom_set([tuple(v) for v in zip(*[iter([-1.0, 0.0, 0.0, -1.0, 0.0, 0.0, -1.0, 0.0, 0.0, -1.0, 0.0, 0.0, 0.0, -1.0, 0.0, 0.0, -1.0, 0.0, 0.0, -1.0, 0.0, 0.0, -1.0, 0.0, 0.0, 0.0, -1.0, 0.0, 0.0, -1.0, 0.0, 0.0, -1.0, 0.0, 0.0, -1.0, 1.0, 0.0, 0.0, 1.0, 0.0, 0.0, 1.0, 0.0, 0.0, 1.0, 0.0, 0.0, 0.0, 0.0, 1.0, 0.0, 0.0, 1.0, 0.0, 0.0, 1.0, 0.0, 0.0, 1.0, 0.0, 1.0, 0.0, 0.0, 1.0, 0.0, 0.0, 1.0, 0.0, 0.0, 1.0, 0.0])] * 3)])
me_cube_018 = bpy.data.meshes.new('Cube.018')
me_cube_018.from_pydata([(1.0, 1.0, -1.0), (1.0, -1.0, 1.0), (1.0, -1.0, -1.0), (-1.0, 1.0, -1.0), (-1.0, -1.0, 1.0), (-1.0, -1.0, -1.0), (1.0, 1.0, 1.0), (-1.0, 1.0, 1.0)], [], [(1, 2, 0, 6), (6, 0, 3, 7), (2, 5, 3, 0), (4, 5, 2, 1), (7, 3, 5, 4), (4, 1, 6, 7)])
me_cube_018.polygons.foreach_set('use_smooth', [True] * 6)
me_cube_018.polygons.foreach_set('material_index', [0, 0, 0, 0, 0, 1])
_k = set([(0, 2), (0, 3), (0, 6), (1, 2), (1, 4), (1, 6), (2, 5), (3, 5), (3, 7), (4, 5), (4, 7), (6, 7)])
me_cube_018.attributes.new('sharp_edge', 'BOOLEAN', 'EDGE').data.foreach_set('value', [ (min(e.vertices), max(e.vertices)) in _k for e in me_cube_018.edges])
_uv = me_cube_018.uv_layers.new(name='UVMap')
_uv.uv.foreach_set('vector', [0.625, 0.75, 0.375, 0.75, 0.375, 0.5, 0.625, 0.5, 0.625, 0.5, 0.375, 0.5, 0.375, 0.25, 0.625, 0.25, 0.375, 0.75, 0.125, 0.75, 0.125, 0.5, 0.375, 0.5, 0.625, 1.0, 0.375, 1.0, 0.375, 0.75, 0.625, 0.75, 0.625, 0.25, 0.375, 0.25, 0.375, 0.0, 0.625, 0.0, 0.875, 0.75, 0.625, 0.75, 0.625, 0.5, 0.875, 0.5])
me_cube_018.materials.append(mat_black_004)
me_cube_018.materials.append(mat_white_005)
me_cube_018.update()
me_cube_018.normals_split_custom_set([tuple(v) for v in zip(*[iter([1.0, 0.0, 0.0, 1.0, 0.0, 0.0, 1.0, 0.0, 0.0, 1.0, 0.0, 0.0, 0.0, 1.0, 0.0, 0.0, 1.0, 0.0, 0.0, 1.0, 0.0, 0.0, 1.0, 0.0, 0.0, 0.0, -1.0, 0.0, 0.0, -1.0, 0.0, 0.0, -1.0, 0.0, 0.0, -1.0, 0.0, -1.0, 0.0, 0.0, -1.0, 0.0, 0.0, -1.0, 0.0, 0.0, -1.0, 0.0, -1.0, 0.0, 0.0, -1.0, 0.0, 0.0, -1.0, 0.0, 0.0, -1.0, 0.0, 0.0, 0.0, 0.0, 1.0, 0.0, 0.0, 1.0, 0.0, 0.0, 1.0, 0.0, 0.0, 1.0])] * 3)])
me_cube_017 = bpy.data.meshes.new('Cube.017')
me_cube_017.from_pydata([(1.0, 1.0, -1.0), (1.0, -1.0, 1.0), (1.0, -1.0, -1.0), (-1.0, -1.0, -1.0), (-1.0, -1.0, 1.0), (1.0, 1.0, 1.0), (-1.0, 1.0, 1.0), (-1.0, 1.0, -1.0)], [], [(1, 2, 0, 5), (2, 3, 7, 0), (4, 3, 2, 1), (6, 7, 3, 4), (4, 1, 5, 6), (5, 0, 7, 6)])
me_cube_017.polygons.foreach_set('use_smooth', [True] * 6)
me_cube_017.polygons.foreach_set('material_index', [0, 0, 0, 0, 1, 2])
_k = set([(0, 2), (0, 5), (0, 7), (1, 2), (1, 4), (1, 5), (2, 3), (3, 4), (3, 7), (4, 6), (5, 6), (6, 7)])
me_cube_017.attributes.new('sharp_edge', 'BOOLEAN', 'EDGE').data.foreach_set('value', [ (min(e.vertices), max(e.vertices)) in _k for e in me_cube_017.edges])
_uv = me_cube_017.uv_layers.new(name='UVMap')
_uv.uv.foreach_set('vector', [0.625, 0.75, 0.375, 0.75, 0.375, 0.5, 0.625, 0.5, 0.375, 0.75, 0.125, 0.75, 0.125, 0.5, 0.375, 0.5, 0.625, 1.0, 0.375, 1.0, 0.375, 0.75, 0.625, 0.75, 0.625, 0.25, 0.375, 0.25, 0.375, 0.0, 0.625, 0.0, 0.875, 0.75, 0.625, 0.75, 0.625, 0.5, 0.875, 0.5, 0.625, 0.5, 0.375, 0.5, 0.375, 0.25, 0.625, 0.25])
me_cube_017.materials.append(mat_black_004)
me_cube_017.materials.append(mat_white_005)
me_cube_017.materials.append(mat_blue_006)
me_cube_017.update()
me_cube_017.normals_split_custom_set([tuple(v) for v in zip(*[iter([1.0, 0.0, 0.0, 1.0, 0.0, 0.0, 1.0, 0.0, 0.0, 1.0, 0.0, 0.0, 0.0, 0.0, -1.0, 0.0, 0.0, -1.0, 0.0, 0.0, -1.0, 0.0, 0.0, -1.0, 0.0, -1.0, 0.0, 0.0, -1.0, 0.0, 0.0, -1.0, 0.0, 0.0, -1.0, 0.0, -1.0, 0.0, 0.0, -1.0, 0.0, 0.0, -1.0, 0.0, 0.0, -1.0, 0.0, 0.0, 0.0, 0.0, 1.0, 0.0, 0.0, 1.0, 0.0, 0.0, 1.0, 0.0, 0.0, 1.0, 0.0, 1.0, 0.0, 0.0, 1.0, 0.0, 0.0, 1.0, 0.0, 0.0, 1.0, 0.0])] * 3)])
me_cube_014 = bpy.data.meshes.new('Cube.014')
me_cube_014.from_pydata([(1.0, -1.0, -1.0), (1.0, 1.0, 1.0), (1.0, 1.0, -1.0), (1.0, -1.0, 1.0), (-1.0, 1.0, 1.0), (-1.0, 1.0, -1.0), (-1.0, -1.0, 1.0), (-1.0, -1.0, -1.0)], [], [(3, 0, 2, 1), (1, 2, 5, 4), (6, 3, 1, 4), (6, 7, 0, 3), (0, 7, 5, 2), (4, 5, 7, 6)])
me_cube_014.polygons.foreach_set('use_smooth', [True] * 6)
me_cube_014.polygons.foreach_set('material_index', [1, 1, 1, 0, 1, 1])
_k = set([(0, 2), (0, 3), (0, 7), (1, 2), (1, 3), (1, 4), (2, 5), (3, 6), (4, 5), (4, 6), (5, 7), (6, 7)])
me_cube_014.attributes.new('sharp_edge', 'BOOLEAN', 'EDGE').data.foreach_set('value', [ (min(e.vertices), max(e.vertices)) in _k for e in me_cube_014.edges])
_uv = me_cube_014.uv_layers.new(name='UVMap')
_uv.uv.foreach_set('vector', [0.625, 0.75, 0.375, 0.75, 0.375, 0.5, 0.625, 0.5, 0.625, 0.5, 0.375, 0.5, 0.375, 0.25, 0.625, 0.25, 0.875, 0.75, 0.625, 0.75, 0.625, 0.5, 0.875, 0.5, 0.625, 1.0, 0.375, 1.0, 0.375, 0.75, 0.625, 0.75, 0.375, 0.75, 0.125, 0.75, 0.125, 0.5, 0.375, 0.5, 0.625, 0.25, 0.375, 0.25, 0.375, 0.0, 0.625, 0.0])
me_cube_014.materials.append(mat_green_003)
me_cube_014.materials.append(mat_black_004)
me_cube_014.update()
me_cube_014.normals_split_custom_set([tuple(v) for v in zip(*[iter([1.0, 0.0, 0.0, 1.0, 0.0, 0.0, 1.0, 0.0, 0.0, 1.0, 0.0, 0.0, 0.0, 1.0, 0.0, 0.0, 1.0, 0.0, 0.0, 1.0, 0.0, 0.0, 1.0, 0.0, 0.0, 0.0, 1.0, 0.0, 0.0, 1.0, 0.0, 0.0, 1.0, 0.0, 0.0, 1.0, 0.0, -1.0, 0.0, 0.0, -1.0, 0.0, 0.0, -1.0, 0.0, 0.0, -1.0, 0.0, 0.0, 0.0, -1.0, 0.0, 0.0, -1.0, 0.0, 0.0, -1.0, 0.0, 0.0, -1.0, -1.0, 0.0, 0.0, -1.0, 0.0, 0.0, -1.0, 0.0, 0.0, -1.0, 0.0, 0.0])] * 3)])
me_cube_015 = bpy.data.meshes.new('Cube.015')
me_cube_015.from_pydata([(1.0, 1.0, 1.0), (1.0, 1.0, -1.0), (1.0, -1.0, 1.0), (1.0, -1.0, -1.0), (-1.0, 1.0, 1.0), (-1.0, 1.0, -1.0), (-1.0, -1.0, 1.0), (-1.0, -1.0, -1.0)], [], [(0, 1, 5, 4), (3, 7, 5, 1), (6, 7, 3, 2), (6, 2, 0, 4), (4, 5, 7, 6), (2, 3, 1, 0)])
me_cube_015.polygons.foreach_set('use_smooth', [True] * 6)
me_cube_015.polygons.foreach_set('material_index', [1, 3, 2, 0, 5, 4])
_k = set([(0, 1), (0, 2), (0, 4), (1, 3), (1, 5), (2, 3), (2, 6), (3, 7), (4, 5), (4, 6), (5, 7), (6, 7)])
me_cube_015.attributes.new('sharp_edge', 'BOOLEAN', 'EDGE').data.foreach_set('value', [ (min(e.vertices), max(e.vertices)) in _k for e in me_cube_015.edges])
_uv = me_cube_015.uv_layers.new(name='UVMap')
_uv.uv.foreach_set('vector', [0.625, 0.5, 0.375, 0.5, 0.375, 0.25, 0.625, 0.25, 0.375, 0.75, 0.125, 0.75, 0.125, 0.5, 0.375, 0.5, 0.625, 1.0, 0.375, 1.0, 0.375, 0.75, 0.625, 0.75, 0.875, 0.75, 0.625, 0.75, 0.625, 0.5, 0.875, 0.5, 0.625, 0.25, 0.375, 0.25, 0.375, 0.0, 0.625, 0.0, 0.625, 0.75, 0.375, 0.75, 0.375, 0.5, 0.625, 0.5])
me_cube_015.materials.append(mat_white_005)
me_cube_015.materials.append(mat_blue_006)
me_cube_015.materials.append(mat_green_003)
me_cube_015.materials.append(mat_yellow_002)
me_cube_015.materials.append(mat_red_001)
me_cube_015.materials.append(mat_orange_007)
me_cube_015.update()
me_cube_015.normals_split_custom_set([tuple(v) for v in zip(*[iter([0.0, 1.0, 0.0, 0.0, 1.0, 0.0, 0.0, 1.0, 0.0, 0.0, 1.0, 0.0, 0.0, 0.0, -1.0, 0.0, 0.0, -1.0, 0.0, 0.0, -1.0, 0.0, 0.0, -1.0, 0.0, -1.0, 0.0, 0.0, -1.0, 0.0, 0.0, -1.0, 0.0, 0.0, -1.0, 0.0, 0.0, 0.0, 1.0, 0.0, 0.0, 1.0, 0.0, 0.0, 1.0, 0.0, 0.0, 1.0, -1.0, 0.0, 0.0, -1.0, 0.0, 0.0, -1.0, 0.0, 0.0, -1.0, 0.0, 0.0, 1.0, 0.0, 0.0, 1.0, 0.0, 0.0, 1.0, 0.0, 0.0, 1.0, 0.0, 0.0])] * 3)])
me_cube_016 = bpy.data.meshes.new('Cube.016')
me_cube_016.from_pydata([(1.0, -1.0, 1.0), (1.0, -1.0, -1.0), (-1.0, 1.0, 1.0), (-1.0, 1.0, -1.0), (-1.0, -1.0, 1.0), (-1.0, -1.0, -1.0), (1.0, 1.0, 1.0), (1.0, 1.0, -1.0)], [], [(6, 7, 3, 2), (4, 0, 6, 2), (4, 5, 1, 0), (2, 3, 5, 4), (1, 5, 3, 7), (0, 1, 7, 6)])
me_cube_016.polygons.foreach_set('use_smooth', [True] * 6)
me_cube_016.polygons.foreach_set('material_index', [1, 0, 0, 0, 0, 0])
_k = set([(0, 1), (0, 4), (0, 6), (1, 5), (1, 7), (2, 3), (2, 4), (2, 6), (3, 5), (3, 7), (4, 5), (6, 7)])
me_cube_016.attributes.new('sharp_edge', 'BOOLEAN', 'EDGE').data.foreach_set('value', [ (min(e.vertices), max(e.vertices)) in _k for e in me_cube_016.edges])
_uv = me_cube_016.uv_layers.new(name='UVMap')
_uv.uv.foreach_set('vector', [0.625, 0.5, 0.375, 0.5, 0.375, 0.25, 0.625, 0.25, 0.875, 0.75, 0.625, 0.75, 0.625, 0.5, 0.875, 0.5, 0.625, 1.0, 0.375, 1.0, 0.375, 0.75, 0.625, 0.75, 0.625, 0.25, 0.375, 0.25, 0.375, 0.0, 0.625, 0.0, 0.375, 0.75, 0.125, 0.75, 0.125, 0.5, 0.375, 0.5, 0.625, 0.75, 0.375, 0.75, 0.375, 0.5, 0.625, 0.5])
me_cube_016.materials.append(mat_black_004)
me_cube_016.materials.append(mat_blue_006)
me_cube_016.update()
me_cube_016.normals_split_custom_set([tuple(v) for v in zip(*[iter([0.0, 1.0, 0.0, 0.0, 1.0, 0.0, 0.0, 1.0, 0.0, 0.0, 1.0, 0.0, 0.0, 0.0, 1.0, 0.0, 0.0, 1.0, 0.0, 0.0, 1.0, 0.0, 0.0, 1.0, 0.0, -1.0, 0.0, 0.0, -1.0, 0.0, 0.0, -1.0, 0.0, 0.0, -1.0, 0.0, -1.0, 0.0, 0.0, -1.0, 0.0, 0.0, -1.0, 0.0, 0.0, -1.0, 0.0, 0.0, 0.0, 0.0, -1.0, 0.0, 0.0, -1.0, 0.0, 0.0, -1.0, 0.0, 0.0, -1.0, 1.0, 0.0, 0.0, 1.0, 0.0, 0.0, 1.0, 0.0, 0.0, 1.0, 0.0, 0.0])] * 3)])
me_cube_013 = bpy.data.meshes.new('Cube.013')
me_cube_013.from_pydata([(-1.0, 1.0, -1.0), (1.0, -1.0, 1.0), (-1.0, -1.0, -1.0), (1.0, 1.0, 1.0), (1.0, 1.0, -1.0), (1.0, -1.0, -1.0), (-1.0, 1.0, 1.0), (-1.0, -1.0, 1.0)], [], [(1, 5, 4, 3), (5, 2, 0, 4), (3, 4, 0, 6), (7, 1, 3, 6), (7, 2, 5, 1), (6, 0, 2, 7)])
me_cube_013.polygons.foreach_set('use_smooth', [True] * 6)
me_cube_013.polygons.foreach_set('material_index', [2, 0, 2, 2, 1, 2])
_k = set([(0, 2), (0, 4), (0, 6), (1, 3), (1, 5), (1, 7), (2, 5), (2, 7), (3, 4), (3, 6), (4, 5), (6, 7)])
me_cube_013.attributes.new('sharp_edge', 'BOOLEAN', 'EDGE').data.foreach_set('value', [ (min(e.vertices), max(e.vertices)) in _k for e in me_cube_013.edges])
_uv = me_cube_013.uv_layers.new(name='UVMap')
_uv.uv.foreach_set('vector', [0.625, 0.75, 0.375, 0.75, 0.375, 0.5, 0.625, 0.5, 0.375, 0.75, 0.125, 0.75, 0.125, 0.5, 0.375, 0.5, 0.625, 0.5, 0.375, 0.5, 0.375, 0.25, 0.625, 0.25, 0.875, 0.75, 0.625, 0.75, 0.625, 0.5, 0.875, 0.5, 0.625, 1.0, 0.375, 1.0, 0.375, 0.75, 0.625, 0.75, 0.625, 0.25, 0.375, 0.25, 0.375, 0.0, 0.625, 0.0])
me_cube_013.materials.append(mat_yellow_002)
me_cube_013.materials.append(mat_green_003)
me_cube_013.materials.append(mat_black_004)
me_cube_013.update()
me_cube_013.normals_split_custom_set([tuple(v) for v in zip(*[iter([1.0, 0.0, 0.0, 1.0, 0.0, 0.0, 1.0, 0.0, 0.0, 1.0, 0.0, 0.0, 0.0, 0.0, -1.0, 0.0, 0.0, -1.0, 0.0, 0.0, -1.0, 0.0, 0.0, -1.0, 0.0, 1.0, 0.0, 0.0, 1.0, 0.0, 0.0, 1.0, 0.0, 0.0, 1.0, 0.0, 0.0, 0.0, 1.0, 0.0, 0.0, 1.0, 0.0, 0.0, 1.0, 0.0, 0.0, 1.0, 0.0, -1.0, 0.0, 0.0, -1.0, 0.0, 0.0, -1.0, 0.0, 0.0, -1.0, 0.0, -1.0, 0.0, 0.0, -1.0, 0.0, 0.0, -1.0, 0.0, 0.0, -1.0, 0.0, 0.0])] * 3)])
me_cube_012 = bpy.data.meshes.new('Cube.012')
me_cube_012.from_pydata([(1.0, -1.0, -1.0), (1.0, 1.0, 1.0), (1.0, 1.0, -1.0), (1.0, -1.0, 1.0), (-1.0, 1.0, 1.0), (-1.0, 1.0, -1.0), (-1.0, -1.0, 1.0), (-1.0, -1.0, -1.0)], [], [(1, 2, 5, 4), (4, 5, 7, 6), (0, 7, 5, 2), (6, 3, 1, 4), (6, 7, 0, 3), (3, 0, 2, 1)])
me_cube_012.polygons.foreach_set('use_smooth', [True] * 6)
me_cube_012.polygons.foreach_set('material_index', [1, 1, 0, 1, 1, 1])
_k = set([(0, 2), (0, 3), (0, 7), (1, 2), (1, 3), (1, 4), (2, 5), (3, 6), (4, 5), (4, 6), (5, 7), (6, 7)])
me_cube_012.attributes.new('sharp_edge', 'BOOLEAN', 'EDGE').data.foreach_set('value', [ (min(e.vertices), max(e.vertices)) in _k for e in me_cube_012.edges])
_uv = me_cube_012.uv_layers.new(name='UVMap')
_uv.uv.foreach_set('vector', [0.625, 0.5, 0.375, 0.5, 0.375, 0.25, 0.625, 0.25, 0.625, 0.25, 0.375, 0.25, 0.375, 0.0, 0.625, 0.0, 0.375, 0.75, 0.125, 0.75, 0.125, 0.5, 0.375, 0.5, 0.875, 0.75, 0.625, 0.75, 0.625, 0.5, 0.875, 0.5, 0.625, 1.0, 0.375, 1.0, 0.375, 0.75, 0.625, 0.75, 0.625, 0.75, 0.375, 0.75, 0.375, 0.5, 0.625, 0.5])
me_cube_012.materials.append(mat_yellow_002)
me_cube_012.materials.append(mat_black_004)
me_cube_012.update()
me_cube_012.normals_split_custom_set([tuple(v) for v in zip(*[iter([0.0, 1.0, 0.0, 0.0, 1.0, 0.0, 0.0, 1.0, 0.0, 0.0, 1.0, 0.0, -1.0, 0.0, 0.0, -1.0, 0.0, 0.0, -1.0, 0.0, 0.0, -1.0, 0.0, 0.0, 0.0, 0.0, -1.0, 0.0, 0.0, -1.0, 0.0, 0.0, -1.0, 0.0, 0.0, -1.0, 0.0, 0.0, 1.0, 0.0, 0.0, 1.0, 0.0, 0.0, 1.0, 0.0, 0.0, 1.0, 0.0, -1.0, 0.0, 0.0, -1.0, 0.0, 0.0, -1.0, 0.0, 0.0, -1.0, 0.0, 1.0, 0.0, 0.0, 1.0, 0.0, 0.0, 1.0, 0.0, 0.0, 1.0, 0.0, 0.0])] * 3)])
me_cube_019 = bpy.data.meshes.new('Cube.019')
me_cube_019.from_pydata([(1.0, -1.0, 1.0), (-1.0, -1.0, 1.0), (-1.0, -1.0, -1.0), (1.0, 1.0, -1.0), (1.0, -1.0, -1.0), (-1.0, 1.0, 1.0), (-1.0, 1.0, -1.0), (1.0, 1.0, 1.0)], [], [(2, 1, 5), (2, 5, 6), (6, 3, 4), (6, 4, 2), (1, 2, 4, 0), (6, 5, 7), (6, 7, 3), (1, 0, 7, 5), (0, 4, 3, 7)])
me_cube_019.polygons.foreach_set('use_smooth', [True] * 9)
me_cube_019.polygons.foreach_set('material_index', [1, 1, 1, 1, 0, 1, 1, 2, 1])
_k = set([(0, 1), (0, 4), (0, 7), (1, 2), (1, 5), (2, 4), (2, 6), (3, 4), (3, 6), (3, 7), (5, 6), (5, 7)])
me_cube_019.attributes.new('sharp_edge', 'BOOLEAN', 'EDGE').data.foreach_set('value', [ (min(e.vertices), max(e.vertices)) in _k for e in me_cube_019.edges])
_uv = me_cube_019.uv_layers.new(name='UVMap')
_uv.uv.foreach_set('vector', [0.375, 0.0, 0.625, 0.0, 0.625, 0.25, 0.375, 0.0, 0.625, 0.25, 0.375, 0.25, 0.125, 0.5, 0.375, 0.5, 0.375, 0.75, 0.125, 0.5, 0.375, 0.75, 0.125, 0.75, 0.625, 1.0, 0.375, 1.0, 0.375, 0.75, 0.625, 0.75, 0.375, 0.25, 0.625, 0.25, 0.625, 0.5, 0.375, 0.25, 0.625, 0.5, 0.375, 0.5, 0.875, 0.75, 0.625, 0.75, 0.625, 0.5, 0.875, 0.5, 0.625, 0.75, 0.375, 0.75, 0.375, 0.5, 0.625, 0.5])
me_cube_019.materials.append(mat_green_003)
me_cube_019.materials.append(mat_black_004)
me_cube_019.materials.append(mat_white_005)
me_cube_019.update()
me_cube_019.normals_split_custom_set([tuple(v) for v in zip(*[iter([-1.0, 0.0, 0.0, -1.0, 0.0, 0.0, -1.0, 0.0, 0.0, -1.0, 0.0, 0.0, -1.0, 0.0, 0.0, -1.0, 0.0, 0.0, 0.0, 0.0, -1.0, 0.0, 0.0, -1.0, 0.0, 0.0, -1.0, 0.0, 0.0, -1.0, 0.0, 0.0, -1.0, 0.0, 0.0, -1.0, 0.0, -1.0, 0.0, 0.0, -1.0, 0.0, 0.0, -1.0, 0.0, 0.0, -1.0, 0.0, 0.0, 1.0, 0.0, 0.0, 1.0, 0.0, 0.0, 1.0, 0.0, 0.0, 1.0, 0.0, 0.0, 1.0, 0.0, 0.0, 1.0, 0.0, 0.0, 0.0, 1.0, 0.0, 0.0, 1.0, 0.0, 0.0, 1.0, 0.0, 0.0, 1.0, 1.0, 0.0, 0.0, 1.0, 0.0, 0.0, 1.0, 0.0, 0.0, 1.0, 0.0, 0.0])] * 3)])
me_cube_028 = bpy.data.meshes.new('Cube.028')
me_cube_028.from_pydata([(1.0, 1.0, -1.0), (1.0, -1.0, -1.0), (-1.0, -1.0, -1.0), (1.0, 1.0, 1.0), (1.0, -1.0, 1.0), (-1.0, 1.0, 1.0), (-1.0, -1.0, 1.0), (-1.0, 1.0, -1.0)], [], [(6, 4, 3, 5), (6, 2, 1, 4), (4, 1, 0, 3), (1, 2, 7, 0), (3, 0, 7, 5), (5, 7, 2, 6)])
me_cube_028.polygons.foreach_set('use_smooth', [True] * 6)
me_cube_028.polygons.foreach_set('material_index', [1, 1, 1, 0, 2, 3])
_k = set([(0, 1), (0, 3), (0, 7), (1, 2), (1, 4), (2, 6), (2, 7), (3, 4), (3, 5), (4, 6), (5, 6), (5, 7)])
me_cube_028.attributes.new('sharp_edge', 'BOOLEAN', 'EDGE').data.foreach_set('value', [ (min(e.vertices), max(e.vertices)) in _k for e in me_cube_028.edges])
_uv = me_cube_028.uv_layers.new(name='UVMap')
_uv.uv.foreach_set('vector', [0.875, 0.75, 0.625, 0.75, 0.625, 0.5, 0.875, 0.5, 0.625, 1.0, 0.375, 1.0, 0.375, 0.75, 0.625, 0.75, 0.625, 0.75, 0.375, 0.75, 0.375, 0.5, 0.625, 0.5, 0.375, 0.75, 0.125, 0.75, 0.125, 0.5, 0.375, 0.5, 0.625, 0.5, 0.375, 0.5, 0.375, 0.25, 0.625, 0.25, 0.625, 0.25, 0.375, 0.25, 0.375, 0.0, 0.625, 0.0])
me_cube_028.materials.append(mat_yellow_002)
me_cube_028.materials.append(mat_black_004)
me_cube_028.materials.append(mat_blue_006)
me_cube_028.materials.append(mat_orange_007)
me_cube_028.update()
me_cube_028.normals_split_custom_set([tuple(v) for v in zip(*[iter([0.0, 0.0, 1.0, 0.0, 0.0, 1.0, 0.0, 0.0, 1.0, 0.0, 0.0, 1.0, 0.0, -1.0, 0.0, 0.0, -1.0, 0.0, 0.0, -1.0, 0.0, 0.0, -1.0, 0.0, 1.0, 0.0, 0.0, 1.0, 0.0, 0.0, 1.0, 0.0, 0.0, 1.0, 0.0, 0.0, 0.0, 0.0, -1.0, 0.0, 0.0, -1.0, 0.0, 0.0, -1.0, 0.0, 0.0, -1.0, 0.0, 1.0, 0.0, 0.0, 1.0, 0.0, 0.0, 1.0, 0.0, 0.0, 1.0, 0.0, -1.0, 0.0, 0.0, -1.0, 0.0, 0.0, -1.0, 0.0, 0.0, -1.0, 0.0, 0.0])] * 3)])
me_cube_027 = bpy.data.meshes.new('Cube.027')
me_cube_027.from_pydata([(1.0, -1.0, -1.0), (1.0, 1.0, 1.0), (1.0, 1.0, -1.0), (1.0, -1.0, 1.0), (-1.0, 1.0, 1.0), (-1.0, -1.0, 1.0), (-1.0, -1.0, -1.0), (-1.0, 1.0, -1.0)], [], [(5, 6, 0, 3), (4, 7, 6, 5), (5, 3, 1, 4), (0, 6, 7, 2), (1, 2, 7, 4), (3, 0, 2, 1)])
me_cube_027.polygons.foreach_set('use_smooth', [True] * 6)
me_cube_027.polygons.foreach_set('material_index', [1, 2, 1, 0, 1, 1])
_k = set([(0, 2), (0, 3), (0, 6), (1, 2), (1, 3), (1, 4), (2, 7), (3, 5), (4, 5), (4, 7), (5, 6), (6, 7)])
me_cube_027.attributes.new('sharp_edge', 'BOOLEAN', 'EDGE').data.foreach_set('value', [ (min(e.vertices), max(e.vertices)) in _k for e in me_cube_027.edges])
_uv = me_cube_027.uv_layers.new(name='UVMap')
_uv.uv.foreach_set('vector', [0.625, 1.0, 0.375, 1.0, 0.375, 0.75, 0.625, 0.75, 0.625, 0.25, 0.375, 0.25, 0.375, 0.0, 0.625, 0.0, 0.875, 0.75, 0.625, 0.75, 0.625, 0.5, 0.875, 0.5, 0.375, 0.75, 0.125, 0.75, 0.125, 0.5, 0.375, 0.5, 0.625, 0.5, 0.375, 0.5, 0.375, 0.25, 0.625, 0.25, 0.625, 0.75, 0.375, 0.75, 0.375, 0.5, 0.625, 0.5])
me_cube_027.materials.append(mat_yellow_002)
me_cube_027.materials.append(mat_black_004)
me_cube_027.materials.append(mat_orange_007)
me_cube_027.update()
me_cube_027.normals_split_custom_set([tuple(v) for v in zip(*[iter([0.0, -1.0, 0.0, 0.0, -1.0, 0.0, 0.0, -1.0, 0.0, 0.0, -1.0, 0.0, -1.0, 0.0, 0.0, -1.0, 0.0, 0.0, -1.0, 0.0, 0.0, -1.0, 0.0, 0.0, 0.0, 0.0, 1.0, 0.0, 0.0, 1.0, 0.0, 0.0, 1.0, 0.0, 0.0, 1.0, 0.0, 0.0, -1.0, 0.0, 0.0, -1.0, 0.0, 0.0, -1.0, 0.0, 0.0, -1.0, 0.0, 1.0, 0.0, 0.0, 1.0, 0.0, 0.0, 1.0, 0.0, 0.0, 1.0, 0.0, 1.0, 0.0, 0.0, 1.0, 0.0, 0.0, 1.0, 0.0, 0.0, 1.0, 0.0, 0.0])] * 3)])
me_cube_026 = bpy.data.meshes.new('Cube.026')
me_cube_026.from_pydata([(1.0, -1.0, 1.0), (-1.0, -1.0, -1.0), (1.0, 1.0, 1.0), (1.0, 1.0, -1.0), (1.0, -1.0, -1.0), (-1.0, 1.0, 1.0), (-1.0, 1.0, -1.0), (-1.0, -1.0, 1.0)], [], [(7, 0, 2, 5), (4, 1, 6, 3), (0, 4, 3, 2), (7, 1, 4, 0), (2, 3, 6, 5), (5, 6, 1, 7)])
me_cube_026.polygons.foreach_set('use_smooth', [True] * 6)
me_cube_026.polygons.foreach_set('material_index', [2, 0, 2, 1, 2, 3])
_k = set([(0, 2), (0, 4), (0, 7), (1, 4), (1, 6), (1, 7), (2, 3), (2, 5), (3, 4), (3, 6), (5, 6), (5, 7)])
me_cube_026.attributes.new('sharp_edge', 'BOOLEAN', 'EDGE').data.foreach_set('value', [ (min(e.vertices), max(e.vertices)) in _k for e in me_cube_026.edges])
_uv = me_cube_026.uv_layers.new(name='UVMap')
_uv.uv.foreach_set('vector', [0.875, 0.75, 0.625, 0.75, 0.625, 0.5, 0.875, 0.5, 0.375, 0.75, 0.125, 0.75, 0.125, 0.5, 0.375, 0.5, 0.625, 0.75, 0.375, 0.75, 0.375, 0.5, 0.625, 0.5, 0.625, 1.0, 0.375, 1.0, 0.375, 0.75, 0.625, 0.75, 0.625, 0.5, 0.375, 0.5, 0.375, 0.25, 0.625, 0.25, 0.625, 0.25, 0.375, 0.25, 0.375, 0.0, 0.625, 0.0])
me_cube_026.materials.append(mat_yellow_002)
me_cube_026.materials.append(mat_green_003)
me_cube_026.materials.append(mat_black_004)
me_cube_026.materials.append(mat_orange_007)
me_cube_026.update()
me_cube_026.normals_split_custom_set([tuple(v) for v in zip(*[iter([0.0, 0.0, 1.0, 0.0, 0.0, 1.0, 0.0, 0.0, 1.0, 0.0, 0.0, 1.0, 0.0, 0.0, -1.0, 0.0, 0.0, -1.0, 0.0, 0.0, -1.0, 0.0, 0.0, -1.0, 1.0, 0.0, 0.0, 1.0, 0.0, 0.0, 1.0, 0.0, 0.0, 1.0, 0.0, 0.0, 0.0, -1.0, 0.0, 0.0, -1.0, 0.0, 0.0, -1.0, 0.0, 0.0, -1.0, 0.0, 0.0, 1.0, 0.0, 0.0, 1.0, 0.0, 0.0, 1.0, 0.0, 0.0, 1.0, 0.0, -1.0, 0.0, 0.0, -1.0, 0.0, 0.0, -1.0, 0.0, 0.0, -1.0, 0.0, 0.0])] * 3)])
me_cube_023 = bpy.data.meshes.new('Cube.023')
me_cube_023.from_pydata([(1.0, 1.0, -1.0), (1.0, -1.0, 1.0), (1.0, -1.0, -1.0), (-1.0, 1.0, -1.0), (1.0, 1.0, 1.0), (-1.0, 1.0, 1.0), (-1.0, -1.0, 1.0), (-1.0, -1.0, -1.0)], [], [(6, 7, 2, 1), (2, 7, 3, 0), (1, 2, 0, 4), (6, 1, 4, 5), (4, 0, 3, 5), (5, 3, 7, 6)])
me_cube_023.polygons.foreach_set('use_smooth', [True] * 6)
me_cube_023.polygons.foreach_set('material_index', [0, 0, 0, 0, 1, 2])
_k = set([(0, 2), (0, 3), (0, 4), (1, 2), (1, 4), (1, 6), (2, 7), (3, 5), (3, 7), (4, 5), (5, 6), (6, 7)])
me_cube_023.attributes.new('sharp_edge', 'BOOLEAN', 'EDGE').data.foreach_set('value', [ (min(e.vertices), max(e.vertices)) in _k for e in me_cube_023.edges])
_uv = me_cube_023.uv_layers.new(name='UVMap')
_uv.uv.foreach_set('vector', [0.625, 1.0, 0.375, 1.0, 0.375, 0.75, 0.625, 0.75, 0.375, 0.75, 0.125, 0.75, 0.125, 0.5, 0.375, 0.5, 0.625, 0.75, 0.375, 0.75, 0.375, 0.5, 0.625, 0.5, 0.875, 0.75, 0.625, 0.75, 0.625, 0.5, 0.875, 0.5, 0.625, 0.5, 0.375, 0.5, 0.375, 0.25, 0.625, 0.25, 0.625, 0.25, 0.375, 0.25, 0.375, 0.0, 0.625, 0.0])
me_cube_023.materials.append(mat_black_004)
me_cube_023.materials.append(mat_blue_006)
me_cube_023.materials.append(mat_orange_007)
me_cube_023.update()
me_cube_023.normals_split_custom_set([tuple(v) for v in zip(*[iter([0.0, -1.0, 0.0, 0.0, -1.0, 0.0, 0.0, -1.0, 0.0, 0.0, -1.0, 0.0, 0.0, 0.0, -1.0, 0.0, 0.0, -1.0, 0.0, 0.0, -1.0, 0.0, 0.0, -1.0, 1.0, 0.0, 0.0, 1.0, 0.0, 0.0, 1.0, 0.0, 0.0, 1.0, 0.0, 0.0, 0.0, 0.0, 1.0, 0.0, 0.0, 1.0, 0.0, 0.0, 1.0, 0.0, 0.0, 1.0, 0.0, 1.0, 0.0, 0.0, 1.0, 0.0, 0.0, 1.0, 0.0, 0.0, 1.0, 0.0, -1.0, 0.0, 0.0, -1.0, 0.0, 0.0, -1.0, 0.0, 0.0, -1.0, 0.0, 0.0])] * 3)])
me_cube_024 = bpy.data.meshes.new('Cube.024')
me_cube_024.from_pydata([(1.0, 1.0, 1.0), (1.0, 1.0, -1.0), (1.0, -1.0, 1.0), (1.0, -1.0, -1.0), (-1.0, 1.0, 1.0), (-1.0, 1.0, -1.0), (-1.0, -1.0, -1.0), (-1.0, -1.0, 1.0)], [], [(7, 6, 3, 2), (2, 3, 1, 0), (3, 6, 5, 1), (4, 5, 6, 7), (7, 2, 0, 4), (0, 1, 5, 4)])
me_cube_024.polygons.foreach_set('use_smooth', [True] * 6)
me_cube_024.polygons.foreach_set('material_index', [0, 0, 0, 1, 0, 0])
_k = set([(0, 1), (0, 2), (0, 4), (1, 3), (1, 5), (2, 3), (2, 7), (3, 6), (4, 5), (4, 7), (5, 6), (6, 7)])
me_cube_024.attributes.new('sharp_edge', 'BOOLEAN', 'EDGE').data.foreach_set('value', [ (min(e.vertices), max(e.vertices)) in _k for e in me_cube_024.edges])
_uv = me_cube_024.uv_layers.new(name='UVMap')
_uv.uv.foreach_set('vector', [0.625, 1.0, 0.375, 1.0, 0.375, 0.75, 0.625, 0.75, 0.625, 0.75, 0.375, 0.75, 0.375, 0.5, 0.625, 0.5, 0.375, 0.75, 0.125, 0.75, 0.125, 0.5, 0.375, 0.5, 0.625, 0.25, 0.375, 0.25, 0.375, 0.0, 0.625, 0.0, 0.875, 0.75, 0.625, 0.75, 0.625, 0.5, 0.875, 0.5, 0.625, 0.5, 0.375, 0.5, 0.375, 0.25, 0.625, 0.25])
me_cube_024.materials.append(mat_black_004)
me_cube_024.materials.append(mat_orange_007)
me_cube_024.update()
me_cube_024.normals_split_custom_set([tuple(v) for v in zip(*[iter([0.0, -1.0, 0.0, 0.0, -1.0, 0.0, 0.0, -1.0, 0.0, 0.0, -1.0, 0.0, 1.0, 0.0, 0.0, 1.0, 0.0, 0.0, 1.0, 0.0, 0.0, 1.0, 0.0, 0.0, 0.0, 0.0, -1.0, 0.0, 0.0, -1.0, 0.0, 0.0, -1.0, 0.0, 0.0, -1.0, -1.0, 0.0, 0.0, -1.0, 0.0, 0.0, -1.0, 0.0, 0.0, -1.0, 0.0, 0.0, 0.0, 0.0, 1.0, 0.0, 0.0, 1.0, 0.0, 0.0, 1.0, 0.0, 0.0, 1.0, 0.0, 1.0, 0.0, 0.0, 1.0, 0.0, 0.0, 1.0, 0.0, 0.0, 1.0, 0.0])] * 3)])
me_cube_025 = bpy.data.meshes.new('Cube.025')
me_cube_025.from_pydata([(1.0, -1.0, -1.0), (1.0, 1.0, 1.0), (1.0, 1.0, -1.0), (1.0, -1.0, 1.0), (-1.0, 1.0, 1.0), (-1.0, -1.0, -1.0), (-1.0, 1.0, -1.0), (-1.0, -1.0, 1.0)], [], [(4, 6, 5, 7), (3, 0, 2, 1), (7, 5, 0, 3), (7, 3, 1, 4), (0, 5, 6, 2), (1, 2, 6, 4)])
me_cube_025.polygons.foreach_set('use_smooth', [True] * 6)
me_cube_025.polygons.foreach_set('material_index', [2, 1, 0, 1, 1, 1])
_k = set([(0, 2), (0, 3), (0, 5), (1, 2), (1, 3), (1, 4), (2, 6), (3, 7), (4, 6), (4, 7), (5, 6), (5, 7)])
me_cube_025.attributes.new('sharp_edge', 'BOOLEAN', 'EDGE').data.foreach_set('value', [ (min(e.vertices), max(e.vertices)) in _k for e in me_cube_025.edges])
_uv = me_cube_025.uv_layers.new(name='UVMap')
_uv.uv.foreach_set('vector', [0.625, 0.25, 0.375, 0.25, 0.375, 0.0, 0.625, 0.0, 0.625, 0.75, 0.375, 0.75, 0.375, 0.5, 0.625, 0.5, 0.625, 1.0, 0.375, 1.0, 0.375, 0.75, 0.625, 0.75, 0.875, 0.75, 0.625, 0.75, 0.625, 0.5, 0.875, 0.5, 0.375, 0.75, 0.125, 0.75, 0.125, 0.5, 0.375, 0.5, 0.625, 0.5, 0.375, 0.5, 0.375, 0.25, 0.625, 0.25])
me_cube_025.materials.append(mat_green_003)
me_cube_025.materials.append(mat_black_004)
me_cube_025.materials.append(mat_orange_007)
me_cube_025.update()
me_cube_025.normals_split_custom_set([tuple(v) for v in zip(*[iter([-1.0, 0.0, 0.0, -1.0, 0.0, 0.0, -1.0, 0.0, 0.0, -1.0, 0.0, 0.0, 1.0, 0.0, 0.0, 1.0, 0.0, 0.0, 1.0, 0.0, 0.0, 1.0, 0.0, 0.0, 0.0, -1.0, 0.0, 0.0, -1.0, 0.0, 0.0, -1.0, 0.0, 0.0, -1.0, 0.0, 0.0, 0.0, 1.0, 0.0, 0.0, 1.0, 0.0, 0.0, 1.0, 0.0, 0.0, 1.0, 0.0, 0.0, -1.0, 0.0, 0.0, -1.0, 0.0, 0.0, -1.0, 0.0, 0.0, -1.0, 0.0, 1.0, 0.0, 0.0, 1.0, 0.0, 0.0, 1.0, 0.0, 0.0, 1.0, 0.0])] * 3)])
me_cube_022 = bpy.data.meshes.new('Cube.022')
me_cube_022.from_pydata([(1.0, 1.0, 1.0), (1.0, 1.0, -1.0), (1.0, -1.0, -1.0), (-1.0, 1.0, -1.0), (-1.0, -1.0, -1.0), (1.0, -1.0, 1.0), (-1.0, 1.0, 1.0), (-1.0, -1.0, 1.0)], [], [(5, 2, 1, 0), (7, 4, 2, 5), (2, 4, 3, 1), (7, 5, 0, 6), (0, 1, 3, 6), (6, 3, 4, 7)])
me_cube_022.polygons.foreach_set('use_smooth', [True] * 6)
me_cube_022.polygons.foreach_set('material_index', [0, 0, 0, 1, 2, 3])
_k = set([(0, 1), (0, 5), (0, 6), (1, 2), (1, 3), (2, 4), (2, 5), (3, 4), (3, 6), (4, 7), (5, 7), (6, 7)])
me_cube_022.attributes.new('sharp_edge', 'BOOLEAN', 'EDGE').data.foreach_set('value', [ (min(e.vertices), max(e.vertices)) in _k for e in me_cube_022.edges])
_uv = me_cube_022.uv_layers.new(name='UVMap')
_uv.uv.foreach_set('vector', [0.625, 0.75, 0.375, 0.75, 0.375, 0.5, 0.625, 0.5, 0.625, 1.0, 0.375, 1.0, 0.375, 0.75, 0.625, 0.75, 0.375, 0.75, 0.125, 0.75, 0.125, 0.5, 0.375, 0.5, 0.875, 0.75, 0.625, 0.75, 0.625, 0.5, 0.875, 0.5, 0.625, 0.5, 0.375, 0.5, 0.375, 0.25, 0.625, 0.25, 0.625, 0.25, 0.375, 0.25, 0.375, 0.0, 0.625, 0.0])
me_cube_022.materials.append(mat_black_004)
me_cube_022.materials.append(mat_white_005)
me_cube_022.materials.append(mat_blue_006)
me_cube_022.materials.append(mat_orange_007)
me_cube_022.update()
me_cube_022.normals_split_custom_set([tuple(v) for v in zip(*[iter([1.0, 0.0, 0.0, 1.0, 0.0, 0.0, 1.0, 0.0, 0.0, 1.0, 0.0, 0.0, 0.0, -1.0, 0.0, 0.0, -1.0, 0.0, 0.0, -1.0, 0.0, 0.0, -1.0, 0.0, 0.0, 0.0, -1.0, 0.0, 0.0, -1.0, 0.0, 0.0, -1.0, 0.0, 0.0, -1.0, 0.0, 0.0, 1.0, 0.0, 0.0, 1.0, 0.0, 0.0, 1.0, 0.0, 0.0, 1.0, 0.0, 1.0, 0.0, 0.0, 1.0, 0.0, 0.0, 1.0, 0.0, 0.0, 1.0, 0.0, -1.0, 0.0, 0.0, -1.0, 0.0, 0.0, -1.0, 0.0, 0.0, -1.0, 0.0, 0.0])] * 3)])
me_cube_021 = bpy.data.meshes.new('Cube.021')
me_cube_021.from_pydata([(1.0, 1.0, -1.0), (1.0, -1.0, 1.0), (1.0, -1.0, -1.0), (-1.0, 1.0, -1.0), (1.0, 1.0, 1.0), (-1.0, 1.0, 1.0), (-1.0, -1.0, 1.0), (-1.0, -1.0, -1.0)], [], [(1, 2, 0, 4), (4, 0, 3, 5), (6, 7, 2, 1), (2, 7, 3, 0), (6, 1, 4, 5), (5, 3, 7, 6)])
me_cube_021.polygons.foreach_set('use_smooth', [True] * 6)
me_cube_021.polygons.foreach_set('material_index', [0, 0, 0, 0, 1, 2])
_k = set([(0, 2), (0, 3), (0, 4), (1, 2), (1, 4), (1, 6), (2, 7), (3, 5), (3, 7), (4, 5), (5, 6), (6, 7)])
me_cube_021.attributes.new('sharp_edge', 'BOOLEAN', 'EDGE').data.foreach_set('value', [ (min(e.vertices), max(e.vertices)) in _k for e in me_cube_021.edges])
_uv = me_cube_021.uv_layers.new(name='UVMap')
_uv.uv.foreach_set('vector', [0.625, 0.75, 0.375, 0.75, 0.375, 0.5, 0.625, 0.5, 0.625, 0.5, 0.375, 0.5, 0.375, 0.25, 0.625, 0.25, 0.625, 1.0, 0.375, 1.0, 0.375, 0.75, 0.625, 0.75, 0.375, 0.75, 0.125, 0.75, 0.125, 0.5, 0.375, 0.5, 0.875, 0.75, 0.625, 0.75, 0.625, 0.5, 0.875, 0.5, 0.625, 0.25, 0.375, 0.25, 0.375, 0.0, 0.625, 0.0])
me_cube_021.materials.append(mat_black_004)
me_cube_021.materials.append(mat_white_005)
me_cube_021.materials.append(mat_orange_007)
me_cube_021.update()
me_cube_021.normals_split_custom_set([tuple(v) for v in zip(*[iter([1.0, 0.0, 0.0, 1.0, 0.0, 0.0, 1.0, 0.0, 0.0, 1.0, 0.0, 0.0, 0.0, 1.0, 0.0, 0.0, 1.0, 0.0, 0.0, 1.0, 0.0, 0.0, 1.0, 0.0, 0.0, -1.0, 0.0, 0.0, -1.0, 0.0, 0.0, -1.0, 0.0, 0.0, -1.0, 0.0, 0.0, 0.0, -1.0, 0.0, 0.0, -1.0, 0.0, 0.0, -1.0, 0.0, 0.0, -1.0, 0.0, 0.0, 1.0, 0.0, 0.0, 1.0, 0.0, 0.0, 1.0, 0.0, 0.0, 1.0, -1.0, 0.0, 0.0, -1.0, 0.0, 0.0, -1.0, 0.0, 0.0, -1.0, 0.0, 0.0])] * 3)])
me_cube_020 = bpy.data.meshes.new('Cube.020')
me_cube_020.from_pydata([(1.0, -1.0, -1.0), (1.0, 1.0, 1.0), (1.0, 1.0, -1.0), (-1.0, 1.0, 1.0), (1.0, -1.0, 1.0), (-1.0, 1.0, -1.0), (-1.0, -1.0, 1.0), (-1.0, -1.0, -1.0)], [], [(4, 0, 2, 1), (1, 2, 5, 3), (6, 7, 0, 4), (0, 7, 5, 2), (6, 4, 1, 3), (3, 5, 7, 6)])
me_cube_020.polygons.foreach_set('use_smooth', [True] * 6)
me_cube_020.polygons.foreach_set('material_index', [1, 1, 0, 1, 2, 3])
_k = set([(0, 2), (0, 4), (0, 7), (1, 2), (1, 3), (1, 4), (2, 5), (3, 5), (3, 6), (4, 6), (5, 7), (6, 7)])
me_cube_020.attributes.new('sharp_edge', 'BOOLEAN', 'EDGE').data.foreach_set('value', [ (min(e.vertices), max(e.vertices)) in _k for e in me_cube_020.edges])
_uv = me_cube_020.uv_layers.new(name='UVMap')
_uv.uv.foreach_set('vector', [0.625, 0.75, 0.375, 0.75, 0.375, 0.5, 0.625, 0.5, 0.625, 0.5, 0.375, 0.5, 0.375, 0.25, 0.625, 0.25, 0.625, 1.0, 0.375, 1.0, 0.375, 0.75, 0.625, 0.75, 0.375, 0.75, 0.125, 0.75, 0.125, 0.5, 0.375, 0.5, 0.875, 0.75, 0.625, 0.75, 0.625, 0.5, 0.875, 0.5, 0.625, 0.25, 0.375, 0.25, 0.375, 0.0, 0.625, 0.0])
me_cube_020.materials.append(mat_green_003)
me_cube_020.materials.append(mat_black_004)
me_cube_020.materials.append(mat_white_005)
me_cube_020.materials.append(mat_orange_007)
me_cube_020.update()
me_cube_020.normals_split_custom_set([tuple(v) for v in zip(*[iter([1.0, 0.0, 0.0, 1.0, 0.0, 0.0, 1.0, 0.0, 0.0, 1.0, 0.0, 0.0, 0.0, 1.0, 0.0, 0.0, 1.0, 0.0, 0.0, 1.0, 0.0, 0.0, 1.0, 0.0, 0.0, -1.0, 0.0, 0.0, -1.0, 0.0, 0.0, -1.0, 0.0, 0.0, -1.0, 0.0, 0.0, 0.0, -1.0, 0.0, 0.0, -1.0, 0.0, 0.0, -1.0, 0.0, 0.0, -1.0, 0.0, 0.0, 1.0, 0.0, 0.0, 1.0, 0.0, 0.0, 1.0, 0.0, 0.0, 1.0, -1.0, 0.0, 0.0, -1.0, 0.0, 0.0, -1.0, 0.0, 0.0, -1.0, 0.0, 0.0])] * 3)])
me_cube_029 = bpy.data.meshes.new('Cube.029')
me_cube_029.from_pydata([(1.0, 1.0, -1.0), (1.0, -1.0, -1.0), (-1.0, -1.0, -1.0), (1.0, 1.0, 1.0), (1.0, -1.0, 1.0), (-1.0, 1.0, 1.0), (-1.0, -1.0, 1.0), (-1.0, 1.0, -1.0)], [], [(5, 7, 2, 6), (6, 2, 1, 4), (1, 2, 7, 0), (4, 1, 0, 3), (6, 4, 3, 5), (3, 0, 7, 5)])
me_cube_029.polygons.foreach_set('use_smooth', [True] * 6)
me_cube_029.polygons.foreach_set('material_index', [1, 1, 0, 1, 1, 2])
_k = set([(0, 1), (0, 3), (0, 7), (1, 2), (1, 4), (2, 6), (2, 7), (3, 4), (3, 5), (4, 6), (5, 6), (5, 7)])
me_cube_029.attributes.new('sharp_edge', 'BOOLEAN', 'EDGE').data.foreach_set('value', [ (min(e.vertices), max(e.vertices)) in _k for e in me_cube_029.edges])
_uv = me_cube_029.uv_layers.new(name='UVMap')
_uv.uv.foreach_set('vector', [0.625, 0.25, 0.375, 0.25, 0.375, 0.0, 0.625, 0.0, 0.625, 1.0, 0.375, 1.0, 0.375, 0.75, 0.625, 0.75, 0.375, 0.75, 0.125, 0.75, 0.125, 0.5, 0.375, 0.5, 0.625, 0.75, 0.375, 0.75, 0.375, 0.5, 0.625, 0.5, 0.875, 0.75, 0.625, 0.75, 0.625, 0.5, 0.875, 0.5, 0.625, 0.5, 0.375, 0.5, 0.375, 0.25, 0.625, 0.25])
me_cube_029.materials.append(mat_yellow_002)
me_cube_029.materials.append(mat_black_004)
me_cube_029.materials.append(mat_blue_006)
me_cube_029.update()
me_cube_029.normals_split_custom_set([tuple(v) for v in zip(*[iter([-1.0, 0.0, 0.0, -1.0, 0.0, 0.0, -1.0, 0.0, 0.0, -1.0, 0.0, 0.0, 0.0, -1.0, 0.0, 0.0, -1.0, 0.0, 0.0, -1.0, 0.0, 0.0, -1.0, 0.0, 0.0, 0.0, -1.0, 0.0, 0.0, -1.0, 0.0, 0.0, -1.0, 0.0, 0.0, -1.0, 1.0, 0.0, 0.0, 1.0, 0.0, 0.0, 1.0, 0.0, 0.0, 1.0, 0.0, 0.0, 0.0, 0.0, 1.0, 0.0, 0.0, 1.0, 0.0, 0.0, 1.0, 0.0, 0.0, 1.0, 0.0, 1.0, 0.0, 0.0, 1.0, 0.0, 0.0, 1.0, 0.0, 0.0, 1.0, 0.0])] * 3)])
me_002 = bpy.data.meshes.new('Плоскость.002')
me_002.from_pydata([(-1.0, -1.0, 0.0), (1.0, -1.0, 0.0), (-1.0, 1.0, 0.0), (1.0, 1.0, 0.0)], [], [(0, 1, 3, 2)])
_uv = me_002.uv_layers.new(name='UVКарта')
_uv.uv.foreach_set('vector', [0.0, 0.0, 1.0, 0.0, 1.0, 1.0, 0.0, 1.0])
me_002.materials.append(mat_whitetexture)
me_002.update()
me_003 = bpy.data.meshes.new('Плоскость.003')
me_003.from_pydata([(-1.0, -1.0, 0.0), (1.0, -1.0, 0.0), (-1.0, 1.0, 0.0), (1.0, 1.0, 0.0)], [], [(0, 1, 3, 2)])
_uv = me_003.uv_layers.new(name='UVКарта')
_uv.uv.foreach_set('vector', [0.0, 0.0, 1.0, 0.0, 1.0, 1.0, 0.0, 1.0])
me_003.materials.append(mat_x)
me_003.update()
me_004 = bpy.data.meshes.new('Плоскость.004')
me_004.from_pydata([(-1.0, -1.0, 0.0), (1.0, -1.0, 0.0), (-1.0, 1.0, 0.0), (1.0, 1.0, 0.0)], [], [(0, 1, 3, 2)])
_uv = me_004.uv_layers.new(name='UVКарта')
_uv.uv.foreach_set('vector', [0.0, 0.0, 1.0, 0.0, 1.0, 1.0, 0.0, 1.0])
me_004.materials.append(mat_greentexture)
me_004.update()
me_005 = bpy.data.meshes.new('Плоскость.005')
me_005.from_pydata([(-1.0, -1.0, 0.0), (1.0, -1.0, 0.0), (-1.0, 1.0, 0.0), (1.0, 1.0, 0.0)], [], [(0, 1, 3, 2)])
_uv = me_005.uv_layers.new(name='UVКарта')
_uv.uv.foreach_set('vector', [0.0, 0.0, 1.0, 0.0, 1.0, 1.0, 0.0, 1.0])
me_005.materials.append(mat_bluetexture)
me_005.update()
me_006 = bpy.data.meshes.new('Плоскость.006')
me_006.from_pydata([(-1.0, -1.0, 0.0), (1.0, -1.0, 0.0), (-1.0, 1.0, 0.0), (1.0, 1.0, 0.0)], [], [(0, 1, 3, 2)])
_uv = me_006.uv_layers.new(name='UVКарта')
_uv.uv.foreach_set('vector', [0.0, 0.0, 1.0, 0.0, 1.0, 1.0, 0.0, 1.0])
me_006.materials.append(mat_redtexture)
me_006.update()
me_007 = bpy.data.meshes.new('Плоскость.007')
me_007.from_pydata([(-1.0, -1.0, 0.0), (1.0, -1.0, 0.0), (-1.0, 1.0, 0.0), (1.0, 1.0, 0.0)], [], [(0, 1, 3, 2)])
_uv = me_007.uv_layers.new(name='UVКарта')
_uv.uv.foreach_set('vector', [0.0, 0.0, 1.0, 0.0, 1.0, 1.0, 0.0, 1.0])
me_007.materials.append(mat_orangetexture)
me_007.update()

# ---- objects
ob_r1_gwr_001 = bpy.data.objects.new('R1_GWR.001', me_cube_001)
ob_r2_wr_002 = bpy.data.objects.new('R2_WR.002', me_cube_003)
ob_r3_rwb_003 = bpy.data.objects.new('R3_RWB.003', me_cube_004)
ob_r4_gr_004 = bpy.data.objects.new('R4_GR.004', me_cube_007)
ob_r5_center_r_005 = bpy.data.objects.new('R5_CENTER_R.005', me_cube_006)
ob_r6_rb_006 = bpy.data.objects.new('R6_RB.006', me_cube_005)
ob_r7_gry_007 = bpy.data.objects.new('R7_GRY.007', me_cube_008)
ob_r8_ry_008 = bpy.data.objects.new('R8_RY.008', me_cube_009)
ob_r9_rby_009 = bpy.data.objects.new('R9_RBY.009', me_cube_010)
ob_mid2_center_w_002 = bpy.data.objects.new('Mid2_CENTER_W.002', me_cube_018)
ob_mid3_wb_003 = bpy.data.objects.new('Mid3_WB.003', me_cube_017)
ob_mid4_center_g_004 = bpy.data.objects.new('Mid4_CENTER_G.004', me_cube_014)
ob_mid5_center_black_005 = bpy.data.objects.new('Mid5_CENTER_Black.005', me_cube_015)
ob_mid6_center_b_006 = bpy.data.objects.new('Mid6_CENTER_B.006', me_cube_016)
ob_mid7_yg_007 = bpy.data.objects.new('Mid7_YG.007', me_cube_013)
ob_mid8_center_y_008 = bpy.data.objects.new('Mid8_CENTER_Y.008', me_cube_012)
ob_mid1_gw_001 = bpy.data.objects.new('Mid1_GW.001', me_cube_019)
ob_o9_oyb_009 = bpy.data.objects.new('O9_OYB.009', me_cube_028)
ob_o8_yo_008 = bpy.data.objects.new('O8_YO.008', me_cube_027)
ob_o7_gyo_007 = bpy.data.objects.new('O7_GYO.007', me_cube_026)
ob_o6_ob_006 = bpy.data.objects.new('O6_OB.006', me_cube_023)
ob_o5_center_o_005 = bpy.data.objects.new('O5_CENTER_O.005', me_cube_024)
ob_o4_go_004 = bpy.data.objects.new('O4_GO.004', me_cube_025)
ob_o3_obw_003 = bpy.data.objects.new('O3_OBW.003', me_cube_022)
ob_o2_ow_002 = bpy.data.objects.new('O2_OW.002', me_cube_021)
ob_o1_gow_001 = bpy.data.objects.new('O1_GOW.001', me_cube_020)
ob_mid9_yb_009 = bpy.data.objects.new('Mid9_YB.009', me_cube_029)
ob_c_top = bpy.data.objects.new('c_top', me_002)
ob_c_bottom = bpy.data.objects.new('c_bottom', me_003)
ob_c_front = bpy.data.objects.new('c_front', me_004)
ob_c_back = bpy.data.objects.new('c_back', me_005)
ob_c_right = bpy.data.objects.new('c_right', me_006)
ob_c_left = bpy.data.objects.new('c_left', me_007)

# ---- transforms, parenting, visibility, modifiers, constraints
ob_r1_gwr_001.location = (2.04, -2.04, 2.04)
ob_r1_gwr_001.rotation_mode = 'QUATERNION'
ob_r1_gwr_001.rotation_quaternion = (1.0, 0.0, 0.0, 0.0)
_m = ob_r1_gwr_001.modifiers.new('Фаска', 'BEVEL')
_m.width = 0.25
_m.width_pct = 0.25
_m.segments = 2
ob_r2_wr_002.location = (2.04, 0.0, 2.04)
ob_r2_wr_002.rotation_mode = 'QUATERNION'
ob_r2_wr_002.rotation_quaternion = (1.0, 0.0, 0.0, 0.0)
_m = ob_r2_wr_002.modifiers.new('Фаска', 'BEVEL')
_m.width = 0.25
_m.width_pct = 0.25
_m.segments = 2
ob_r3_rwb_003.location = (2.04, 2.04, 2.04)
ob_r3_rwb_003.rotation_mode = 'QUATERNION'
ob_r3_rwb_003.rotation_quaternion = (1.0, 0.0, 0.0, 0.0)
_m = ob_r3_rwb_003.modifiers.new('Фаска', 'BEVEL')
_m.width = 0.25
_m.width_pct = 0.25
_m.segments = 2
ob_r4_gr_004.location = (2.04, -2.04, 0.0)
ob_r4_gr_004.rotation_mode = 'QUATERNION'
ob_r4_gr_004.rotation_quaternion = (1.0, 0.0, 0.0, 0.0)
_m = ob_r4_gr_004.modifiers.new('Фаска', 'BEVEL')
_m.width = 0.25
_m.width_pct = 0.25
_m.segments = 2
ob_r5_center_r_005.location = (2.04, 0.0, 0.0)
ob_r5_center_r_005.rotation_mode = 'QUATERNION'
ob_r5_center_r_005.rotation_quaternion = (1.0, 0.0, 0.0, 0.0)
_m = ob_r5_center_r_005.modifiers.new('Фаска', 'BEVEL')
_m.width = 0.25
_m.width_pct = 0.25
_m.segments = 2
ob_r6_rb_006.location = (2.04, 2.04, 0.0)
ob_r6_rb_006.rotation_mode = 'QUATERNION'
ob_r6_rb_006.rotation_quaternion = (1.0, 0.0, 0.0, 0.0)
_m = ob_r6_rb_006.modifiers.new('Фаска', 'BEVEL')
_m.width = 0.25
_m.width_pct = 0.25
_m.segments = 2
ob_r7_gry_007.location = (2.04, -2.04, -2.04)
ob_r7_gry_007.rotation_mode = 'QUATERNION'
ob_r7_gry_007.rotation_quaternion = (1.0, 0.0, 0.0, 0.0)
_m = ob_r7_gry_007.modifiers.new('Фаска', 'BEVEL')
_m.width = 0.25
_m.width_pct = 0.25
_m.segments = 2
ob_r8_ry_008.location = (2.04, 0.0, -2.04)
ob_r8_ry_008.rotation_mode = 'QUATERNION'
ob_r8_ry_008.rotation_quaternion = (1.0, 0.0, 0.0, 0.0)
_m = ob_r8_ry_008.modifiers.new('Фаска', 'BEVEL')
_m.width = 0.25
_m.width_pct = 0.25
_m.segments = 2
ob_r9_rby_009.location = (2.04, 2.04, -2.04)
ob_r9_rby_009.rotation_mode = 'QUATERNION'
ob_r9_rby_009.rotation_quaternion = (1.0, 0.0, 0.0, 0.0)
_m = ob_r9_rby_009.modifiers.new('Фаска', 'BEVEL')
_m.width = 0.25
_m.width_pct = 0.25
_m.segments = 2
ob_mid2_center_w_002.location = (0.0, 0.0, 2.04)
ob_mid2_center_w_002.rotation_mode = 'QUATERNION'
ob_mid2_center_w_002.rotation_quaternion = (1.0, 0.0, 0.0, 0.0)
_m = ob_mid2_center_w_002.modifiers.new('Фаска', 'BEVEL')
_m.width = 0.25
_m.width_pct = 0.25
_m.segments = 2
ob_mid3_wb_003.location = (0.0, 2.04, 2.04)
ob_mid3_wb_003.rotation_mode = 'QUATERNION'
ob_mid3_wb_003.rotation_quaternion = (1.0, 0.0, 0.0, 0.0)
_m = ob_mid3_wb_003.modifiers.new('Фаска', 'BEVEL')
_m.width = 0.25
_m.width_pct = 0.25
_m.segments = 2
ob_mid4_center_g_004.location = (0.0, -2.04, 0.0)
ob_mid4_center_g_004.rotation_mode = 'QUATERNION'
ob_mid4_center_g_004.rotation_quaternion = (1.0, 0.0, 0.0, 0.0)
_m = ob_mid4_center_g_004.modifiers.new('Фаска', 'BEVEL')
_m.width = 0.25
_m.width_pct = 0.25
_m.segments = 2
ob_mid5_center_black_005.location = (0.0, 0.0, 0.0)
ob_mid5_center_black_005.rotation_mode = 'QUATERNION'
ob_mid5_center_black_005.rotation_quaternion = (1.0, 0.0, 0.0, 0.0)
_m = ob_mid5_center_black_005.modifiers.new('Фаска', 'BEVEL')
_m.width = 0.25
_m.width_pct = 0.25
_m.segments = 2
ob_mid6_center_b_006.location = (0.0, 2.04, 0.0)
ob_mid6_center_b_006.rotation_mode = 'QUATERNION'
ob_mid6_center_b_006.rotation_quaternion = (1.0, 0.0, 0.0, 0.0)
_m = ob_mid6_center_b_006.modifiers.new('Фаска', 'BEVEL')
_m.width = 0.25
_m.width_pct = 0.25
_m.segments = 2
ob_mid7_yg_007.location = (0.0, -2.04, -2.04)
ob_mid7_yg_007.rotation_mode = 'QUATERNION'
ob_mid7_yg_007.rotation_quaternion = (1.0, 0.0, 0.0, 0.0)
_m = ob_mid7_yg_007.modifiers.new('Фаска', 'BEVEL')
_m.width = 0.25
_m.width_pct = 0.25
_m.segments = 2
ob_mid8_center_y_008.location = (0.0, 0.0, -2.04)
ob_mid8_center_y_008.rotation_mode = 'QUATERNION'
ob_mid8_center_y_008.rotation_quaternion = (1.0, 0.0, 0.0, 0.0)
_m = ob_mid8_center_y_008.modifiers.new('Фаска', 'BEVEL')
_m.width = 0.25
_m.width_pct = 0.25
_m.segments = 2
ob_mid1_gw_001.location = (0.0, -2.04, 2.04)
ob_mid1_gw_001.rotation_mode = 'QUATERNION'
ob_mid1_gw_001.rotation_quaternion = (1.0, 0.0, 0.0, 0.0)
_m = ob_mid1_gw_001.modifiers.new('Фаска', 'BEVEL')
_m.width = 0.25
_m.width_pct = 0.25
_m.segments = 2
ob_o9_oyb_009.location = (-2.04, 2.04, -2.04)
ob_o9_oyb_009.rotation_mode = 'QUATERNION'
ob_o9_oyb_009.rotation_quaternion = (1.0, 0.0, 0.0, 0.0)
_m = ob_o9_oyb_009.modifiers.new('Фаска', 'BEVEL')
_m.width = 0.25
_m.width_pct = 0.25
_m.segments = 2
ob_o8_yo_008.location = (-2.04, 0.0, -2.04)
ob_o8_yo_008.rotation_mode = 'QUATERNION'
ob_o8_yo_008.rotation_quaternion = (1.0, 0.0, 0.0, 0.0)
_m = ob_o8_yo_008.modifiers.new('Фаска', 'BEVEL')
_m.width = 0.25
_m.width_pct = 0.25
_m.segments = 2
ob_o7_gyo_007.location = (-2.04, -2.04, -2.04)
ob_o7_gyo_007.rotation_mode = 'QUATERNION'
ob_o7_gyo_007.rotation_quaternion = (1.0, 0.0, 0.0, 0.0)
_m = ob_o7_gyo_007.modifiers.new('Фаска', 'BEVEL')
_m.width = 0.25
_m.width_pct = 0.25
_m.segments = 2
ob_o6_ob_006.location = (-2.04, 2.04, 0.0)
ob_o6_ob_006.rotation_mode = 'QUATERNION'
ob_o6_ob_006.rotation_quaternion = (1.0, 0.0, 0.0, 0.0)
_m = ob_o6_ob_006.modifiers.new('Фаска', 'BEVEL')
_m.width = 0.25
_m.width_pct = 0.25
_m.segments = 2
ob_o5_center_o_005.location = (-2.04, 0.0, 0.0)
ob_o5_center_o_005.rotation_mode = 'QUATERNION'
ob_o5_center_o_005.rotation_quaternion = (1.0, 0.0, 0.0, 0.0)
_m = ob_o5_center_o_005.modifiers.new('Фаска', 'BEVEL')
_m.width = 0.25
_m.width_pct = 0.25
_m.segments = 2
ob_o4_go_004.location = (-2.04, -2.04, 0.0)
ob_o4_go_004.rotation_mode = 'QUATERNION'
ob_o4_go_004.rotation_quaternion = (1.0, 0.0, 0.0, 0.0)
_m = ob_o4_go_004.modifiers.new('Фаска', 'BEVEL')
_m.width = 0.25
_m.width_pct = 0.25
_m.segments = 2
ob_o3_obw_003.location = (-2.04, 2.04, 2.04)
ob_o3_obw_003.rotation_mode = 'QUATERNION'
ob_o3_obw_003.rotation_quaternion = (1.0, 0.0, 0.0, 0.0)
_m = ob_o3_obw_003.modifiers.new('Фаска', 'BEVEL')
_m.width = 0.25
_m.width_pct = 0.25
_m.segments = 2
ob_o2_ow_002.location = (-2.04, 0.0, 2.04)
ob_o2_ow_002.rotation_mode = 'QUATERNION'
ob_o2_ow_002.rotation_quaternion = (1.0, 0.0, 0.0, 0.0)
_m = ob_o2_ow_002.modifiers.new('Фаска', 'BEVEL')
_m.width = 0.25
_m.width_pct = 0.25
_m.segments = 2
ob_o1_gow_001.location = (-2.04, -2.04, 2.04)
ob_o1_gow_001.rotation_mode = 'QUATERNION'
ob_o1_gow_001.rotation_quaternion = (1.0, 0.0, 0.0, 0.0)
_m = ob_o1_gow_001.modifiers.new('Фаска', 'BEVEL')
_m.width = 0.25
_m.width_pct = 0.25
_m.segments = 2
ob_mid9_yb_009.location = (0.0, 2.04, -2.04)
ob_mid9_yb_009.rotation_mode = 'QUATERNION'
ob_mid9_yb_009.rotation_quaternion = (1.0, 0.0, 0.0, 0.0)
_m = ob_mid9_yb_009.modifiers.new('Фаска', 'BEVEL')
_m.width = 0.25
_m.width_pct = 0.25
_m.segments = 2
ob_c_top.location = (0.0, 0.0, 3.06)
ob_c_top.scale = (2.8, 2.8, 1.0)
ob_c_bottom.location = (0.0, 0.0, -3.06)
ob_c_bottom.scale = (2.8, 2.8, 1.0)
ob_c_front.location = (0.0, -3.06, 0.0)
ob_c_front.rotation_euler = (1.571, 1.571, 0.0)
ob_c_front.scale = (2.8, 2.8, 1.0)
ob_c_back.location = (0.0, 3.06, 0.0)
ob_c_back.rotation_euler = (1.571, 1.571, 0.0)
ob_c_back.scale = (2.8, 2.8, 1.0)
ob_c_right.location = (3.06, 0.0, 0.0)
ob_c_right.rotation_euler = (-0.0, 1.571, 0.0)
ob_c_right.scale = (2.8, 2.8, 1.0)
ob_c_left.location = (-3.06, 0.0, 0.0)
ob_c_left.rotation_euler = (-0.0, 1.571, 0.0)
ob_c_left.scale = (2.8, 2.8, 1.0)

# ---- collection membership
scene.collection.objects.link(ob_r1_gwr_001)
scene.collection.objects.link(ob_r2_wr_002)
scene.collection.objects.link(ob_r3_rwb_003)
scene.collection.objects.link(ob_r4_gr_004)
scene.collection.objects.link(ob_r5_center_r_005)
scene.collection.objects.link(ob_r6_rb_006)
scene.collection.objects.link(ob_r7_gry_007)
scene.collection.objects.link(ob_r8_ry_008)
scene.collection.objects.link(ob_r9_rby_009)
scene.collection.objects.link(ob_mid2_center_w_002)
scene.collection.objects.link(ob_mid3_wb_003)
scene.collection.objects.link(ob_mid4_center_g_004)
scene.collection.objects.link(ob_mid5_center_black_005)
scene.collection.objects.link(ob_mid6_center_b_006)
scene.collection.objects.link(ob_mid7_yg_007)
scene.collection.objects.link(ob_mid8_center_y_008)
scene.collection.objects.link(ob_mid1_gw_001)
scene.collection.objects.link(ob_o9_oyb_009)
scene.collection.objects.link(ob_o8_yo_008)
scene.collection.objects.link(ob_o7_gyo_007)
scene.collection.objects.link(ob_o6_ob_006)
scene.collection.objects.link(ob_o5_center_o_005)
scene.collection.objects.link(ob_o4_go_004)
scene.collection.objects.link(ob_o3_obw_003)
scene.collection.objects.link(ob_o2_ow_002)
scene.collection.objects.link(ob_o1_gow_001)
scene.collection.objects.link(ob_mid9_yb_009)
scene.collection.objects.link(ob_c_top)
scene.collection.objects.link(ob_c_bottom)
scene.collection.objects.link(ob_c_front)
scene.collection.objects.link(ob_c_back)
scene.collection.objects.link(ob_c_right)
scene.collection.objects.link(ob_c_left)

# ---- scene / render settings (as saved in the file)
scene.frame_start = 1; scene.frame_end = 250; scene.frame_set(1)
scene.render.engine = 'BLENDER_EEVEE_NEXT'
scene.cycles.sampling_pattern = 'TABULATED_SOBOL'
scene.eevee.ray_tracing_options.trace_max_roughness = 0.0
scene.view_settings.view_transform = 'Standard'
bpy.context.view_layer.update()

# ---- added for rendering (the .blend has no active camera and no usable light): camera, sun
cam_auto = bpy.data.cameras.new('AutoCamera')
cam_auto.lens = 50.0
cam_auto.sensor_width = 36.0
cam_auto.clip_end = 1000.0
ob_auto_camera = bpy.data.objects.new('AutoCamera', cam_auto)
scene.collection.objects.link(ob_auto_camera)
ob_auto_camera.location = (9.80752, -11.769, 7.84602)
ob_auto_camera.rotation_euler = (1.09748, -7.21219e-08, 0.694738)
scene.camera = ob_auto_camera
light_auto_sun = bpy.data.lights.new('AutoSun', 'SUN')
light_auto_sun.energy = 3.0
light_auto_sun.angle = 0.0523599
ob_auto_sun = bpy.data.objects.new('AutoSun', light_auto_sun)
scene.collection.objects.link(ob_auto_sun)
ob_auto_sun.rotation_euler = (0.872665, 0.174533, 0.523599)
bpy.context.view_layer.update()

